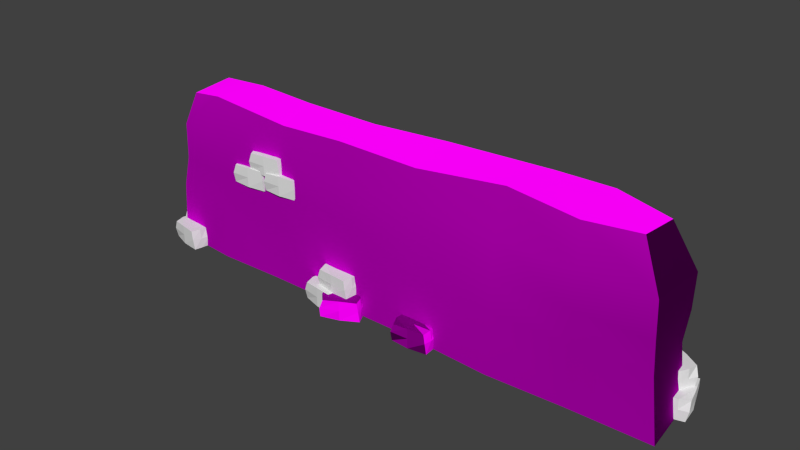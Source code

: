 # Source: obstacles_passive_wall_small_1.blend  (saved by Blender 2.70.0; exported with 4.5.12 LTS)
import bpy
from mathutils import Matrix  # noqa: F401  (used for matrix-valued properties, if any)

bpy.ops.wm.read_factory_settings(use_empty=True)
scene = bpy.context.scene
scene.name = 'Scene'

# ---- collections
col_collection_1 = bpy.data.collections.new('Collection 1'); scene.collection.children.link(col_collection_1)

# ---- images (referenced by path relative to the original .blend; pixels are not part of the script)
import os
ASSET_DIR = os.environ.get("B2B_ASSET_DIR", "")  # directory of the original .blend (textures are referenced by path, not embedded)
HERE = os.path.dirname(os.path.abspath(__file__))  # packed textures are extracted next to this script under _unpacked/

def load_image(name, relpath, width, height, colorspace="sRGB"):
    """Load a texture the original file referenced (path relative to the .blend, or extracted next to this script)."""
    p = next((c for c in (os.path.join(HERE, relpath), os.path.join(ASSET_DIR, relpath)) if relpath and os.path.exists(c)), "")
    if p:
        img = bpy.data.images.load(p, check_existing=True)
        img.name = name
    else:  # same state as the original file: an image datablock whose file is absent (Cycles renders it pink)
        img = bpy.data.images.new(name, width, height)
        img.source = "FILE"
        img.filepath = "//" + (relpath or name)
    img.colorspace_settings.name = colorspace
    return img
img_wall_small_1_normal_png = load_image('wall_small_1_normal.png', 'Texturen/wall_small_1_normal.png', 1024, 1024, 'sRGB')
img_wall_small_1_diffuse_png = load_image('wall_small_1_diffuse.png', 'Texturen/wall_small_1_diffuse.png', 1024, 1024, 'sRGB')

# ---- materials (node trees are filled in below, after node groups)
mat_wall = bpy.data.materials.new('wall')
mat_wall.alpha_threshold = 0.0
mat_wall.roughness = 0.5
mat_wall.line_color = (0.0, 0.0, 0.0, 1.0)

# ---- material node trees
mat_wall.use_nodes = True; mat_wall.node_tree.nodes.clear()
_N = mat_wall.node_tree.nodes; _L = mat_wall.node_tree.links
n0 = _N.new('ShaderNodeTexImage'); n0.name = 'Image Texture.001'; n0.location = (-283, 129)
n0.width = 140
n0.image = img_wall_small_1_normal_png
n1 = _N.new('ShaderNodeTexCoord'); n1.name = 'Texture Coordinate'; n1.location = (-547, 282)
n2 = _N.new('ShaderNodeNormalMap'); n2.name = 'Normal Map'; n2.location = (-78, 98)
n3 = _N.new('ShaderNodeTexImage'); n3.name = 'Image Texture'; n3.location = (-296, 393)
n3.width = 140
n3.image = img_wall_small_1_diffuse_png
n4 = _N.new('ShaderNodeBsdfDiffuse'); n4.name = 'Diffuse BSDF'; n4.location = (219, 282)
n5 = _N.new('ShaderNodeOutputMaterial'); n5.name = 'Material Output'; n5.location = (452, 193)
n6 = _N.new('ShaderNodeDisplacement'); n6.name = 'Displacement'; n6.location = (0, 0)
n6.inputs[1].default_value = 0.0
n6.inputs[2].default_value = 0.1
_L.new(n4.outputs[0], n5.inputs[0])
_L.new(n1.outputs[2], n3.inputs[0])
_L.new(n1.outputs[2], n0.inputs[0])
_L.new(n0.outputs[0], n2.inputs[1])
_L.new(n3.outputs[0], n4.inputs[0])
_L.new(n2.outputs[0], n4.inputs[2])
_L.new(n2.outputs[0], n6.inputs[0])
_L.new(n6.outputs[0], n5.inputs[2])
n5.is_active_output = True

# ---- world
world_world = bpy.data.worlds.new('World'); scene.world = world_world
world_world.color = (0.05088, 0.05088, 0.05088)
world_world.use_sun_shadow = False
world_world.sun_shadow_jitter_overblur = 0.0
world_world.cycles.sampling_method = 'MANUAL'
world_world.cycles.sample_map_resolution = 256

# ---- meshes
me_cube_021 = bpy.data.meshes.new('Cube.021')
me_cube_021.from_pydata([(-1.002, -0.7461, -1.003), (-1.001, 0.9979, -1.001), (0.9615, 0.8949, -1.023), (0.9878, -0.8731, -1.015), (-0.8269, -0.9693, 0.8835), (-0.9648, 1.013, 0.9394), (0.8741, 0.7763, 0.9373), (0.8645, -0.9916, 0.9779), (-0.9974, -0.005449, 0.9866), (-0.9969, 0.9981, -0.009708), (-1.002, 0.03698, -1.002), (-1.003, -0.9745, -0.004292), (-0.008663, 0.9778, 0.9884), (0.9873, 0.9652, -0.01558), (-0.005536, 0.9858, -1.007), (0.9154, -0.03642, 0.9778), (0.9391, -0.9882, 0.07156), (0.9884, -0.01048, -1.015), (-0.01246, -1.032, 0.9834), (-0.008412, -1.022, -1.011), (-1.003, -0.007106, -0.003705), (-0.007798, 0.9801, -0.0104), (0.979, -0.03632, -0.01709), (-0.01134, -1.029, -0.01512), (-0.007621, -0.01949, -1.01), (-0.01142, -0.0292, 0.9848)], [], [(20, 9, 1, 10), (21, 13, 2, 14), (22, 16, 3, 17), (23, 11, 0, 19), (24, 14, 2, 17), (25, 12, 5, 8), (11, 20, 10, 0), (4, 8, 20, 11), (8, 5, 9, 20), (9, 21, 14, 1), (5, 12, 21, 9), (12, 6, 13, 21), (13, 22, 17, 2), (6, 15, 22, 13), (15, 7, 16, 22), (16, 23, 19, 3), (7, 18, 23, 16), (18, 4, 11, 23), (19, 24, 17, 3), (0, 10, 24, 19), (10, 1, 14, 24), (18, 25, 8, 4), (7, 15, 25, 18), (15, 6, 12, 25)])
_uv = me_cube_021.uv_layers.new(name='UVMap')
_uv.uv.foreach_set('vector', [0.3344, 0.3344, 0.6656, 0.3344, 0.6656, 0.6656, 0.3344, 0.6656, 0.3344, 0.3344, 0.6656, 0.3344, 0.6656, 0.6656, 0.3344, 0.6656, 0.3344, 0.3344, 0.6656, 0.3344, 0.6656, 0.6656, 0.3344, 0.6656, 0.3344, 0.3344, 0.6656, 0.3344, 0.6656, 0.6656, 0.3344, 0.6656, 0.3344, 0.3344, 0.6656, 0.3344, 0.6656, 0.6656, 0.3344, 0.6656, 0.3344, 0.3344, 0.6656, 0.3344, 0.6656, 0.6656, 0.3344, 0.6656, 0.3344, 0.3344, 0.6656, 0.3344, 0.6656, 0.6656, 0.3344, 0.6656, 0.3344, 0.3344, 0.6656, 0.3344, 0.6656, 0.6656, 0.3344, 0.6656, 0.3344, 0.3344, 0.6656, 0.3344, 0.6656, 0.6656, 0.3344, 0.6656, 0.3344, 0.3344, 0.6656, 0.3344, 0.6656, 0.6656, 0.3344, 0.6656, 0.3344, 0.3344, 0.6656, 0.3344, 0.6656, 0.6656, 0.3344, 0.6656, 0.3344, 0.3344, 0.6656, 0.3344, 0.6656, 0.6656, 0.3344, 0.6656, 0.3344, 0.3344, 0.6656, 0.3344, 0.6656, 0.6656, 0.3344, 0.6656, 0.3344, 0.3344, 0.6656, 0.3344, 0.6656, 0.6656, 0.3344, 0.6656, 0.3344, 0.3344, 0.6656, 0.3344, 0.6656, 0.6656, 0.3344, 0.6656, 0.3344, 0.3344, 0.6656, 0.3344, 0.6656, 0.6656, 0.3344, 0.6656, 0.3344, 0.3344, 0.6656, 0.3344, 0.6656, 0.6656, 0.3344, 0.6656, 0.3344, 0.3344, 0.6656, 0.3344, 0.6656, 0.6656, 0.3344, 0.6656, 0.3344, 0.3344, 0.6656, 0.3344, 0.6656, 0.6656, 0.3344, 0.6656, 0.3344, 0.3344, 0.6656, 0.3344, 0.6656, 0.6656, 0.3344, 0.6656, 0.3344, 0.3344, 0.6656, 0.3344, 0.6656, 0.6656, 0.3344, 0.6656, 0.3344, 0.3344, 0.6656, 0.3344, 0.6656, 0.6656, 0.3344, 0.6656, 0.3344, 0.3344, 0.6656, 0.3344, 0.6656, 0.6656, 0.3344, 0.6656, 0.3344, 0.3344, 0.6656, 0.3344, 0.6656, 0.6656, 0.3344, 0.6656])
me_cube_021.use_remesh_preserve_volume = False
me_cube_021.use_remesh_preserve_attributes = False
me_cube_021.use_mirror_vertex_groups = False
me_cube_021.update()
me_cube_020 = bpy.data.meshes.new('Cube.020')
me_cube_020.from_pydata([(-1.002, -0.7461, -1.003), (-1.001, 0.9979, -1.001), (0.9615, 0.8949, -1.023), (0.9878, -0.8731, -1.015), (-0.8269, -0.9693, 0.8835), (-0.9648, 1.013, 0.9394), (0.8741, 0.7763, 0.9373), (0.8645, -0.9916, 0.9779), (-0.9974, -0.005449, 0.9866), (-0.9969, 0.9981, -0.009708), (-1.002, 0.03698, -1.002), (-1.003, -0.9745, -0.004292), (-0.008663, 0.9778, 0.9884), (0.9873, 0.9652, -0.01558), (-0.005536, 0.9858, -1.007), (0.9154, -0.03642, 0.9778), (0.9391, -0.9882, 0.07156), (0.9884, -0.01048, -1.015), (-0.01246, -1.032, 0.9834), (-0.008412, -1.022, -1.011), (-1.003, -0.007106, -0.003705), (-0.007798, 0.9801, -0.0104), (0.979, -0.03632, -0.01709), (-0.01134, -1.029, -0.01512), (-0.007621, -0.01949, -1.01), (-0.01142, -0.0292, 0.9848)], [], [(20, 9, 1, 10), (21, 13, 2, 14), (22, 16, 3, 17), (23, 11, 0, 19), (24, 14, 2, 17), (25, 12, 5, 8), (11, 20, 10, 0), (4, 8, 20, 11), (8, 5, 9, 20), (9, 21, 14, 1), (5, 12, 21, 9), (12, 6, 13, 21), (13, 22, 17, 2), (6, 15, 22, 13), (15, 7, 16, 22), (16, 23, 19, 3), (7, 18, 23, 16), (18, 4, 11, 23), (19, 24, 17, 3), (0, 10, 24, 19), (10, 1, 14, 24), (18, 25, 8, 4), (7, 15, 25, 18), (15, 6, 12, 25)])
_uv = me_cube_020.uv_layers.new(name='UVMap')
_uv.uv.foreach_set('vector', [0.3344, 0.3344, 0.6656, 0.3344, 0.6656, 0.6656, 0.3344, 0.6656, 0.3344, 0.3344, 0.6656, 0.3344, 0.6656, 0.6656, 0.3344, 0.6656, 0.3344, 0.3344, 0.6656, 0.3344, 0.6656, 0.6656, 0.3344, 0.6656, 0.3344, 0.3344, 0.6656, 0.3344, 0.6656, 0.6656, 0.3344, 0.6656, 0.3344, 0.3344, 0.6656, 0.3344, 0.6656, 0.6656, 0.3344, 0.6656, 0.3344, 0.3344, 0.6656, 0.3344, 0.6656, 0.6656, 0.3344, 0.6656, 0.3344, 0.3344, 0.6656, 0.3344, 0.6656, 0.6656, 0.3344, 0.6656, 0.3344, 0.3344, 0.6656, 0.3344, 0.6656, 0.6656, 0.3344, 0.6656, 0.3344, 0.3344, 0.6656, 0.3344, 0.6656, 0.6656, 0.3344, 0.6656, 0.3344, 0.3344, 0.6656, 0.3344, 0.6656, 0.6656, 0.3344, 0.6656, 0.3344, 0.3344, 0.6656, 0.3344, 0.6656, 0.6656, 0.3344, 0.6656, 0.3344, 0.3344, 0.6656, 0.3344, 0.6656, 0.6656, 0.3344, 0.6656, 0.3344, 0.3344, 0.6656, 0.3344, 0.6656, 0.6656, 0.3344, 0.6656, 0.3344, 0.3344, 0.6656, 0.3344, 0.6656, 0.6656, 0.3344, 0.6656, 0.3344, 0.3344, 0.6656, 0.3344, 0.6656, 0.6656, 0.3344, 0.6656, 0.3344, 0.3344, 0.6656, 0.3344, 0.6656, 0.6656, 0.3344, 0.6656, 0.3344, 0.3344, 0.6656, 0.3344, 0.6656, 0.6656, 0.3344, 0.6656, 0.3344, 0.3344, 0.6656, 0.3344, 0.6656, 0.6656, 0.3344, 0.6656, 0.3344, 0.3344, 0.6656, 0.3344, 0.6656, 0.6656, 0.3344, 0.6656, 0.3344, 0.3344, 0.6656, 0.3344, 0.6656, 0.6656, 0.3344, 0.6656, 0.3344, 0.3344, 0.6656, 0.3344, 0.6656, 0.6656, 0.3344, 0.6656, 0.3344, 0.3344, 0.6656, 0.3344, 0.6656, 0.6656, 0.3344, 0.6656, 0.3344, 0.3344, 0.6656, 0.3344, 0.6656, 0.6656, 0.3344, 0.6656, 0.3344, 0.3344, 0.6656, 0.3344, 0.6656, 0.6656, 0.3344, 0.6656])
me_cube_020.use_remesh_preserve_volume = False
me_cube_020.use_remesh_preserve_attributes = False
me_cube_020.use_mirror_vertex_groups = False
me_cube_020.update()
me_cube_019 = bpy.data.meshes.new('Cube.019')
me_cube_019.from_pydata([(-1.002, -0.7461, -1.003), (-1.001, 0.9979, -1.001), (0.9615, 0.8949, -1.023), (0.9878, -0.8731, -1.015), (-0.8269, -0.9693, 0.8835), (-0.9648, 1.013, 0.9394), (0.8741, 0.7763, 0.9373), (0.8645, -0.9916, 0.9779), (-0.9974, -0.005449, 0.9866), (-0.9969, 0.9981, -0.009708), (-1.002, 0.03698, -1.002), (-1.003, -0.9745, -0.004292), (-0.008663, 0.9778, 0.9884), (0.9873, 0.9652, -0.01558), (-0.005536, 0.9858, -1.007), (0.9154, -0.03642, 0.9778), (0.9391, -0.9882, 0.07156), (0.9884, -0.01048, -1.015), (-0.01246, -1.032, 0.9834), (-0.008412, -1.022, -1.011), (-1.003, -0.007106, -0.003705), (-0.007798, 0.9801, -0.0104), (0.979, -0.03632, -0.01709), (-0.01134, -1.029, -0.01512), (-0.007621, -0.01949, -1.01), (-0.01142, -0.0292, 0.9848)], [], [(20, 9, 1, 10), (21, 13, 2, 14), (22, 16, 3, 17), (23, 11, 0, 19), (24, 14, 2, 17), (25, 12, 5, 8), (11, 20, 10, 0), (4, 8, 20, 11), (8, 5, 9, 20), (9, 21, 14, 1), (5, 12, 21, 9), (12, 6, 13, 21), (13, 22, 17, 2), (6, 15, 22, 13), (15, 7, 16, 22), (16, 23, 19, 3), (7, 18, 23, 16), (18, 4, 11, 23), (19, 24, 17, 3), (0, 10, 24, 19), (10, 1, 14, 24), (18, 25, 8, 4), (7, 15, 25, 18), (15, 6, 12, 25)])
_uv = me_cube_019.uv_layers.new(name='UVMap')
_uv.uv.foreach_set('vector', [0.3344, 0.3344, 0.6656, 0.3344, 0.6656, 0.6656, 0.3344, 0.6656, 0.3344, 0.3344, 0.6656, 0.3344, 0.6656, 0.6656, 0.3344, 0.6656, 0.3344, 0.3344, 0.6656, 0.3344, 0.6656, 0.6656, 0.3344, 0.6656, 0.3344, 0.3344, 0.6656, 0.3344, 0.6656, 0.6656, 0.3344, 0.6656, 0.3344, 0.3344, 0.6656, 0.3344, 0.6656, 0.6656, 0.3344, 0.6656, 0.3344, 0.3344, 0.6656, 0.3344, 0.6656, 0.6656, 0.3344, 0.6656, 0.3344, 0.3344, 0.6656, 0.3344, 0.6656, 0.6656, 0.3344, 0.6656, 0.3344, 0.3344, 0.6656, 0.3344, 0.6656, 0.6656, 0.3344, 0.6656, 0.3344, 0.3344, 0.6656, 0.3344, 0.6656, 0.6656, 0.3344, 0.6656, 0.3344, 0.3344, 0.6656, 0.3344, 0.6656, 0.6656, 0.3344, 0.6656, 0.3344, 0.3344, 0.6656, 0.3344, 0.6656, 0.6656, 0.3344, 0.6656, 0.3344, 0.3344, 0.6656, 0.3344, 0.6656, 0.6656, 0.3344, 0.6656, 0.3344, 0.3344, 0.6656, 0.3344, 0.6656, 0.6656, 0.3344, 0.6656, 0.3344, 0.3344, 0.6656, 0.3344, 0.6656, 0.6656, 0.3344, 0.6656, 0.3344, 0.3344, 0.6656, 0.3344, 0.6656, 0.6656, 0.3344, 0.6656, 0.3344, 0.3344, 0.6656, 0.3344, 0.6656, 0.6656, 0.3344, 0.6656, 0.3344, 0.3344, 0.6656, 0.3344, 0.6656, 0.6656, 0.3344, 0.6656, 0.3344, 0.3344, 0.6656, 0.3344, 0.6656, 0.6656, 0.3344, 0.6656, 0.3344, 0.3344, 0.6656, 0.3344, 0.6656, 0.6656, 0.3344, 0.6656, 0.3344, 0.3344, 0.6656, 0.3344, 0.6656, 0.6656, 0.3344, 0.6656, 0.3344, 0.3344, 0.6656, 0.3344, 0.6656, 0.6656, 0.3344, 0.6656, 0.3344, 0.3344, 0.6656, 0.3344, 0.6656, 0.6656, 0.3344, 0.6656, 0.3344, 0.3344, 0.6656, 0.3344, 0.6656, 0.6656, 0.3344, 0.6656, 0.3344, 0.3344, 0.6656, 0.3344, 0.6656, 0.6656, 0.3344, 0.6656])
me_cube_019.use_remesh_preserve_volume = False
me_cube_019.use_remesh_preserve_attributes = False
me_cube_019.use_mirror_vertex_groups = False
me_cube_019.update()
me_cube_018 = bpy.data.meshes.new('Cube.018')
me_cube_018.from_pydata([(-1.002, -0.7461, -1.003), (-1.001, 0.9979, -1.001), (0.9615, 0.8949, -1.023), (0.9878, -0.8731, -1.015), (-0.8269, -0.9693, 0.8835), (-0.9648, 1.013, 0.9394), (0.8741, 0.7763, 0.9373), (0.8645, -0.9916, 0.9779), (-0.9974, -0.005449, 0.9866), (-0.9969, 0.9981, -0.009708), (-1.002, 0.03698, -1.002), (-1.003, -0.9745, -0.004292), (-0.008663, 0.9778, 0.9884), (0.9873, 0.9652, -0.01558), (-0.005536, 0.9858, -1.007), (0.9154, -0.03642, 0.9778), (0.9391, -0.9882, 0.07156), (0.9884, -0.01048, -1.015), (-0.01246, -1.032, 0.9834), (-0.008412, -1.022, -1.011), (-1.003, -0.007106, -0.003705), (-0.007798, 0.9801, -0.0104), (0.979, -0.03632, -0.01709), (-0.01134, -1.029, -0.01512), (-0.007621, -0.01949, -1.01), (-0.01142, -0.0292, 0.9848)], [], [(20, 9, 1, 10), (21, 13, 2, 14), (22, 16, 3, 17), (23, 11, 0, 19), (24, 14, 2, 17), (25, 12, 5, 8), (11, 20, 10, 0), (4, 8, 20, 11), (8, 5, 9, 20), (9, 21, 14, 1), (5, 12, 21, 9), (12, 6, 13, 21), (13, 22, 17, 2), (6, 15, 22, 13), (15, 7, 16, 22), (16, 23, 19, 3), (7, 18, 23, 16), (18, 4, 11, 23), (19, 24, 17, 3), (0, 10, 24, 19), (10, 1, 14, 24), (18, 25, 8, 4), (7, 15, 25, 18), (15, 6, 12, 25)])
_uv = me_cube_018.uv_layers.new(name='UVMap')
_uv.uv.foreach_set('vector', [0.3344, 0.3344, 0.6656, 0.3344, 0.6656, 0.6656, 0.3344, 0.6656, 0.3344, 0.3344, 0.6656, 0.3344, 0.6656, 0.6656, 0.3344, 0.6656, 0.3344, 0.3344, 0.6656, 0.3344, 0.6656, 0.6656, 0.3344, 0.6656, 0.3344, 0.3344, 0.6656, 0.3344, 0.6656, 0.6656, 0.3344, 0.6656, 0.3344, 0.3344, 0.6656, 0.3344, 0.6656, 0.6656, 0.3344, 0.6656, 0.3344, 0.3344, 0.6656, 0.3344, 0.6656, 0.6656, 0.3344, 0.6656, 0.3344, 0.3344, 0.6656, 0.3344, 0.6656, 0.6656, 0.3344, 0.6656, 0.3344, 0.3344, 0.6656, 0.3344, 0.6656, 0.6656, 0.3344, 0.6656, 0.3344, 0.3344, 0.6656, 0.3344, 0.6656, 0.6656, 0.3344, 0.6656, 0.3344, 0.3344, 0.6656, 0.3344, 0.6656, 0.6656, 0.3344, 0.6656, 0.3344, 0.3344, 0.6656, 0.3344, 0.6656, 0.6656, 0.3344, 0.6656, 0.3344, 0.3344, 0.6656, 0.3344, 0.6656, 0.6656, 0.3344, 0.6656, 0.3344, 0.3344, 0.6656, 0.3344, 0.6656, 0.6656, 0.3344, 0.6656, 0.3344, 0.3344, 0.6656, 0.3344, 0.6656, 0.6656, 0.3344, 0.6656, 0.3344, 0.3344, 0.6656, 0.3344, 0.6656, 0.6656, 0.3344, 0.6656, 0.3344, 0.3344, 0.6656, 0.3344, 0.6656, 0.6656, 0.3344, 0.6656, 0.3344, 0.3344, 0.6656, 0.3344, 0.6656, 0.6656, 0.3344, 0.6656, 0.3344, 0.3344, 0.6656, 0.3344, 0.6656, 0.6656, 0.3344, 0.6656, 0.3344, 0.3344, 0.6656, 0.3344, 0.6656, 0.6656, 0.3344, 0.6656, 0.3344, 0.3344, 0.6656, 0.3344, 0.6656, 0.6656, 0.3344, 0.6656, 0.3344, 0.3344, 0.6656, 0.3344, 0.6656, 0.6656, 0.3344, 0.6656, 0.3344, 0.3344, 0.6656, 0.3344, 0.6656, 0.6656, 0.3344, 0.6656, 0.3344, 0.3344, 0.6656, 0.3344, 0.6656, 0.6656, 0.3344, 0.6656, 0.3344, 0.3344, 0.6656, 0.3344, 0.6656, 0.6656, 0.3344, 0.6656])
me_cube_018.use_remesh_preserve_volume = False
me_cube_018.use_remesh_preserve_attributes = False
me_cube_018.use_mirror_vertex_groups = False
me_cube_018.update()
me_cube_017 = bpy.data.meshes.new('Cube.017')
me_cube_017.from_pydata([(-1.002, -0.7461, -1.003), (-1.001, 0.9979, -1.001), (0.9615, 0.8949, -1.023), (0.9878, -0.8731, -1.015), (-0.8269, -0.9693, 0.8835), (-0.9648, 1.013, 0.9394), (0.8741, 0.7763, 0.9373), (0.8645, -0.9916, 0.9779), (-0.9974, -0.005449, 0.9866), (-0.9969, 0.9981, -0.009708), (-1.002, 0.03698, -1.002), (-1.003, -0.9745, -0.004292), (-0.008663, 0.9778, 0.9884), (0.9873, 0.9652, -0.01558), (-0.005536, 0.9858, -1.007), (0.9154, -0.03642, 0.9778), (0.9391, -0.9882, 0.07156), (0.9884, -0.01048, -1.015), (-0.01246, -1.032, 0.9834), (-0.008412, -1.022, -1.011), (-1.003, -0.007106, -0.003705), (-0.007798, 0.9801, -0.0104), (0.979, -0.03632, -0.01709), (-0.01134, -1.029, -0.01512), (-0.007621, -0.01949, -1.01), (-0.01142, -0.0292, 0.9848)], [], [(20, 9, 1, 10), (21, 13, 2, 14), (22, 16, 3, 17), (23, 11, 0, 19), (24, 14, 2, 17), (25, 12, 5, 8), (11, 20, 10, 0), (4, 8, 20, 11), (8, 5, 9, 20), (9, 21, 14, 1), (5, 12, 21, 9), (12, 6, 13, 21), (13, 22, 17, 2), (6, 15, 22, 13), (15, 7, 16, 22), (16, 23, 19, 3), (7, 18, 23, 16), (18, 4, 11, 23), (19, 24, 17, 3), (0, 10, 24, 19), (10, 1, 14, 24), (18, 25, 8, 4), (7, 15, 25, 18), (15, 6, 12, 25)])
_uv = me_cube_017.uv_layers.new(name='UVMap')
_uv.uv.foreach_set('vector', [0.3344, 0.3344, 0.6656, 0.3344, 0.6656, 0.6656, 0.3344, 0.6656, 0.3344, 0.3344, 0.6656, 0.3344, 0.6656, 0.6656, 0.3344, 0.6656, 0.3344, 0.3344, 0.6656, 0.3344, 0.6656, 0.6656, 0.3344, 0.6656, 0.3344, 0.3344, 0.6656, 0.3344, 0.6656, 0.6656, 0.3344, 0.6656, 0.3344, 0.3344, 0.6656, 0.3344, 0.6656, 0.6656, 0.3344, 0.6656, 0.3344, 0.3344, 0.6656, 0.3344, 0.6656, 0.6656, 0.3344, 0.6656, 0.3344, 0.3344, 0.6656, 0.3344, 0.6656, 0.6656, 0.3344, 0.6656, 0.3344, 0.3344, 0.6656, 0.3344, 0.6656, 0.6656, 0.3344, 0.6656, 0.3344, 0.3344, 0.6656, 0.3344, 0.6656, 0.6656, 0.3344, 0.6656, 0.3344, 0.3344, 0.6656, 0.3344, 0.6656, 0.6656, 0.3344, 0.6656, 0.3344, 0.3344, 0.6656, 0.3344, 0.6656, 0.6656, 0.3344, 0.6656, 0.3344, 0.3344, 0.6656, 0.3344, 0.6656, 0.6656, 0.3344, 0.6656, 0.3344, 0.3344, 0.6656, 0.3344, 0.6656, 0.6656, 0.3344, 0.6656, 0.3344, 0.3344, 0.6656, 0.3344, 0.6656, 0.6656, 0.3344, 0.6656, 0.3344, 0.3344, 0.6656, 0.3344, 0.6656, 0.6656, 0.3344, 0.6656, 0.3344, 0.3344, 0.6656, 0.3344, 0.6656, 0.6656, 0.3344, 0.6656, 0.3344, 0.3344, 0.6656, 0.3344, 0.6656, 0.6656, 0.3344, 0.6656, 0.3344, 0.3344, 0.6656, 0.3344, 0.6656, 0.6656, 0.3344, 0.6656, 0.3344, 0.3344, 0.6656, 0.3344, 0.6656, 0.6656, 0.3344, 0.6656, 0.3344, 0.3344, 0.6656, 0.3344, 0.6656, 0.6656, 0.3344, 0.6656, 0.3344, 0.3344, 0.6656, 0.3344, 0.6656, 0.6656, 0.3344, 0.6656, 0.3344, 0.3344, 0.6656, 0.3344, 0.6656, 0.6656, 0.3344, 0.6656, 0.3344, 0.3344, 0.6656, 0.3344, 0.6656, 0.6656, 0.3344, 0.6656, 0.3344, 0.3344, 0.6656, 0.3344, 0.6656, 0.6656, 0.3344, 0.6656])
me_cube_017.use_remesh_preserve_volume = False
me_cube_017.use_remesh_preserve_attributes = False
me_cube_017.use_mirror_vertex_groups = False
me_cube_017.update()
me_cube_016 = bpy.data.meshes.new('Cube.016')
me_cube_016.from_pydata([(-1.002, -0.7461, -1.003), (-1.001, 0.9979, -1.001), (0.9615, 0.8949, -1.023), (0.9878, -0.8731, -1.015), (-0.8269, -0.9693, 0.8835), (-0.9648, 1.013, 0.9394), (0.8741, 0.7763, 0.9373), (0.8645, -0.9916, 0.9779), (-0.9974, -0.005449, 0.9866), (-0.9969, 0.9981, -0.009708), (-1.002, 0.03698, -1.002), (-1.003, -0.9745, -0.004292), (-0.008663, 0.9778, 0.9884), (0.9873, 0.9652, -0.01558), (-0.005536, 0.9858, -1.007), (0.9154, -0.03642, 0.9778), (0.9391, -0.9882, 0.07156), (0.9884, -0.01048, -1.015), (-0.01246, -1.032, 0.9834), (-0.008412, -1.022, -1.011), (-1.003, -0.007106, -0.003705), (-0.007798, 0.9801, -0.0104), (0.979, -0.03632, -0.01709), (-0.01134, -1.029, -0.01512), (-0.007621, -0.01949, -1.01), (-0.01142, -0.0292, 0.9848)], [], [(20, 9, 1, 10), (21, 13, 2, 14), (22, 16, 3, 17), (23, 11, 0, 19), (24, 14, 2, 17), (25, 12, 5, 8), (11, 20, 10, 0), (4, 8, 20, 11), (8, 5, 9, 20), (9, 21, 14, 1), (5, 12, 21, 9), (12, 6, 13, 21), (13, 22, 17, 2), (6, 15, 22, 13), (15, 7, 16, 22), (16, 23, 19, 3), (7, 18, 23, 16), (18, 4, 11, 23), (19, 24, 17, 3), (0, 10, 24, 19), (10, 1, 14, 24), (18, 25, 8, 4), (7, 15, 25, 18), (15, 6, 12, 25)])
_uv = me_cube_016.uv_layers.new(name='UVMap')
_uv.uv.foreach_set('vector', [0.3344, 0.3344, 0.6656, 0.3344, 0.6656, 0.6656, 0.3344, 0.6656, 0.3344, 0.3344, 0.6656, 0.3344, 0.6656, 0.6656, 0.3344, 0.6656, 0.3344, 0.3344, 0.6656, 0.3344, 0.6656, 0.6656, 0.3344, 0.6656, 0.3344, 0.3344, 0.6656, 0.3344, 0.6656, 0.6656, 0.3344, 0.6656, 0.3344, 0.3344, 0.6656, 0.3344, 0.6656, 0.6656, 0.3344, 0.6656, 0.3344, 0.3344, 0.6656, 0.3344, 0.6656, 0.6656, 0.3344, 0.6656, 0.3344, 0.3344, 0.6656, 0.3344, 0.6656, 0.6656, 0.3344, 0.6656, 0.3344, 0.3344, 0.6656, 0.3344, 0.6656, 0.6656, 0.3344, 0.6656, 0.3344, 0.3344, 0.6656, 0.3344, 0.6656, 0.6656, 0.3344, 0.6656, 0.3344, 0.3344, 0.6656, 0.3344, 0.6656, 0.6656, 0.3344, 0.6656, 0.3344, 0.3344, 0.6656, 0.3344, 0.6656, 0.6656, 0.3344, 0.6656, 0.3344, 0.3344, 0.6656, 0.3344, 0.6656, 0.6656, 0.3344, 0.6656, 0.3344, 0.3344, 0.6656, 0.3344, 0.6656, 0.6656, 0.3344, 0.6656, 0.3344, 0.3344, 0.6656, 0.3344, 0.6656, 0.6656, 0.3344, 0.6656, 0.3344, 0.3344, 0.6656, 0.3344, 0.6656, 0.6656, 0.3344, 0.6656, 0.3344, 0.3344, 0.6656, 0.3344, 0.6656, 0.6656, 0.3344, 0.6656, 0.3344, 0.3344, 0.6656, 0.3344, 0.6656, 0.6656, 0.3344, 0.6656, 0.3344, 0.3344, 0.6656, 0.3344, 0.6656, 0.6656, 0.3344, 0.6656, 0.3344, 0.3344, 0.6656, 0.3344, 0.6656, 0.6656, 0.3344, 0.6656, 0.3344, 0.3344, 0.6656, 0.3344, 0.6656, 0.6656, 0.3344, 0.6656, 0.3344, 0.3344, 0.6656, 0.3344, 0.6656, 0.6656, 0.3344, 0.6656, 0.3344, 0.3344, 0.6656, 0.3344, 0.6656, 0.6656, 0.3344, 0.6656, 0.3344, 0.3344, 0.6656, 0.3344, 0.6656, 0.6656, 0.3344, 0.6656, 0.3344, 0.3344, 0.6656, 0.3344, 0.6656, 0.6656, 0.3344, 0.6656])
me_cube_016.use_remesh_preserve_volume = False
me_cube_016.use_remesh_preserve_attributes = False
me_cube_016.use_mirror_vertex_groups = False
me_cube_016.update()
me_cube_015 = bpy.data.meshes.new('Cube.015')
me_cube_015.from_pydata([(-1.002, -0.7461, -1.003), (-1.001, 0.9979, -1.001), (0.9615, 0.8949, -1.023), (0.9878, -0.8731, -1.015), (-0.8269, -0.9693, 0.8835), (-0.9648, 1.013, 0.9394), (0.8741, 0.7763, 0.9373), (0.8645, -0.9916, 0.9779), (-0.9974, -0.005449, 0.9866), (-0.9969, 0.9981, -0.009708), (-1.002, 0.03698, -1.002), (-1.003, -0.9745, -0.004292), (-0.008663, 0.9778, 0.9884), (0.9873, 0.9652, -0.01558), (-0.005536, 0.9858, -1.007), (0.9154, -0.03642, 0.9778), (0.9391, -0.9882, 0.07156), (0.9884, -0.01048, -1.015), (-0.01246, -1.032, 0.9834), (-0.008412, -1.022, -1.011), (-1.003, -0.007106, -0.003705), (-0.007798, 0.9801, -0.0104), (0.979, -0.03632, -0.01709), (-0.01134, -1.029, -0.01512), (-0.007621, -0.01949, -1.01), (-0.01142, -0.0292, 0.9848)], [], [(20, 9, 1, 10), (21, 13, 2, 14), (22, 16, 3, 17), (23, 11, 0, 19), (24, 14, 2, 17), (25, 12, 5, 8), (11, 20, 10, 0), (4, 8, 20, 11), (8, 5, 9, 20), (9, 21, 14, 1), (5, 12, 21, 9), (12, 6, 13, 21), (13, 22, 17, 2), (6, 15, 22, 13), (15, 7, 16, 22), (16, 23, 19, 3), (7, 18, 23, 16), (18, 4, 11, 23), (19, 24, 17, 3), (0, 10, 24, 19), (10, 1, 14, 24), (18, 25, 8, 4), (7, 15, 25, 18), (15, 6, 12, 25)])
_uv = me_cube_015.uv_layers.new(name='UVMap')
_uv.uv.foreach_set('vector', [0.3344, 0.3344, 0.6656, 0.3344, 0.6656, 0.6656, 0.3344, 0.6656, 0.3344, 0.3344, 0.6656, 0.3344, 0.6656, 0.6656, 0.3344, 0.6656, 0.3344, 0.3344, 0.6656, 0.3344, 0.6656, 0.6656, 0.3344, 0.6656, 0.3344, 0.3344, 0.6656, 0.3344, 0.6656, 0.6656, 0.3344, 0.6656, 0.3344, 0.3344, 0.6656, 0.3344, 0.6656, 0.6656, 0.3344, 0.6656, 0.3344, 0.3344, 0.6656, 0.3344, 0.6656, 0.6656, 0.3344, 0.6656, 0.3344, 0.3344, 0.6656, 0.3344, 0.6656, 0.6656, 0.3344, 0.6656, 0.3344, 0.3344, 0.6656, 0.3344, 0.6656, 0.6656, 0.3344, 0.6656, 0.3344, 0.3344, 0.6656, 0.3344, 0.6656, 0.6656, 0.3344, 0.6656, 0.3344, 0.3344, 0.6656, 0.3344, 0.6656, 0.6656, 0.3344, 0.6656, 0.3344, 0.3344, 0.6656, 0.3344, 0.6656, 0.6656, 0.3344, 0.6656, 0.3344, 0.3344, 0.6656, 0.3344, 0.6656, 0.6656, 0.3344, 0.6656, 0.3344, 0.3344, 0.6656, 0.3344, 0.6656, 0.6656, 0.3344, 0.6656, 0.3344, 0.3344, 0.6656, 0.3344, 0.6656, 0.6656, 0.3344, 0.6656, 0.3344, 0.3344, 0.6656, 0.3344, 0.6656, 0.6656, 0.3344, 0.6656, 0.3344, 0.3344, 0.6656, 0.3344, 0.6656, 0.6656, 0.3344, 0.6656, 0.3344, 0.3344, 0.6656, 0.3344, 0.6656, 0.6656, 0.3344, 0.6656, 0.3344, 0.3344, 0.6656, 0.3344, 0.6656, 0.6656, 0.3344, 0.6656, 0.3344, 0.3344, 0.6656, 0.3344, 0.6656, 0.6656, 0.3344, 0.6656, 0.3344, 0.3344, 0.6656, 0.3344, 0.6656, 0.6656, 0.3344, 0.6656, 0.3344, 0.3344, 0.6656, 0.3344, 0.6656, 0.6656, 0.3344, 0.6656, 0.3344, 0.3344, 0.6656, 0.3344, 0.6656, 0.6656, 0.3344, 0.6656, 0.3344, 0.3344, 0.6656, 0.3344, 0.6656, 0.6656, 0.3344, 0.6656, 0.3344, 0.3344, 0.6656, 0.3344, 0.6656, 0.6656, 0.3344, 0.6656])
me_cube_015.use_remesh_preserve_volume = False
me_cube_015.use_remesh_preserve_attributes = False
me_cube_015.use_mirror_vertex_groups = False
me_cube_015.update()
me_cube_014 = bpy.data.meshes.new('Cube.014')
me_cube_014.from_pydata([(-1.002, -0.7461, -1.003), (-1.001, 0.9979, -1.001), (0.9615, 0.8949, -1.023), (0.9878, -0.8731, -1.015), (-0.8269, -0.9693, 0.8835), (-0.9648, 1.013, 0.9394), (0.8741, 0.7763, 0.9373), (0.8645, -0.9916, 0.9779), (-0.9974, -0.005449, 0.9866), (-0.9969, 0.9981, -0.009708), (-1.002, 0.03698, -1.002), (-1.003, -0.9745, -0.004292), (-0.008663, 0.9778, 0.9884), (0.9873, 0.9652, -0.01558), (-0.005536, 0.9858, -1.007), (0.9154, -0.03642, 0.9778), (0.9391, -0.9882, 0.07156), (0.9884, -0.01048, -1.015), (-0.01246, -1.032, 0.9834), (-0.008412, -1.022, -1.011), (-1.003, -0.007106, -0.003705), (-0.007798, 0.9801, -0.0104), (0.979, -0.03632, -0.01709), (-0.01134, -1.029, -0.01512), (-0.007621, -0.01949, -1.01), (-0.01142, -0.0292, 0.9848)], [], [(20, 9, 1, 10), (21, 13, 2, 14), (22, 16, 3, 17), (23, 11, 0, 19), (24, 14, 2, 17), (25, 12, 5, 8), (11, 20, 10, 0), (4, 8, 20, 11), (8, 5, 9, 20), (9, 21, 14, 1), (5, 12, 21, 9), (12, 6, 13, 21), (13, 22, 17, 2), (6, 15, 22, 13), (15, 7, 16, 22), (16, 23, 19, 3), (7, 18, 23, 16), (18, 4, 11, 23), (19, 24, 17, 3), (0, 10, 24, 19), (10, 1, 14, 24), (18, 25, 8, 4), (7, 15, 25, 18), (15, 6, 12, 25)])
_uv = me_cube_014.uv_layers.new(name='UVMap')
_uv.uv.foreach_set('vector', [0.3344, 0.3344, 0.6656, 0.3344, 0.6656, 0.6656, 0.3344, 0.6656, 0.3344, 0.3344, 0.6656, 0.3344, 0.6656, 0.6656, 0.3344, 0.6656, 0.3344, 0.3344, 0.6656, 0.3344, 0.6656, 0.6656, 0.3344, 0.6656, 0.3344, 0.3344, 0.6656, 0.3344, 0.6656, 0.6656, 0.3344, 0.6656, 0.3344, 0.3344, 0.6656, 0.3344, 0.6656, 0.6656, 0.3344, 0.6656, 0.3344, 0.3344, 0.6656, 0.3344, 0.6656, 0.6656, 0.3344, 0.6656, 0.3344, 0.3344, 0.6656, 0.3344, 0.6656, 0.6656, 0.3344, 0.6656, 0.3344, 0.3344, 0.6656, 0.3344, 0.6656, 0.6656, 0.3344, 0.6656, 0.3344, 0.3344, 0.6656, 0.3344, 0.6656, 0.6656, 0.3344, 0.6656, 0.3344, 0.3344, 0.6656, 0.3344, 0.6656, 0.6656, 0.3344, 0.6656, 0.3344, 0.3344, 0.6656, 0.3344, 0.6656, 0.6656, 0.3344, 0.6656, 0.3344, 0.3344, 0.6656, 0.3344, 0.6656, 0.6656, 0.3344, 0.6656, 0.3344, 0.3344, 0.6656, 0.3344, 0.6656, 0.6656, 0.3344, 0.6656, 0.3344, 0.3344, 0.6656, 0.3344, 0.6656, 0.6656, 0.3344, 0.6656, 0.3344, 0.3344, 0.6656, 0.3344, 0.6656, 0.6656, 0.3344, 0.6656, 0.3344, 0.3344, 0.6656, 0.3344, 0.6656, 0.6656, 0.3344, 0.6656, 0.3344, 0.3344, 0.6656, 0.3344, 0.6656, 0.6656, 0.3344, 0.6656, 0.3344, 0.3344, 0.6656, 0.3344, 0.6656, 0.6656, 0.3344, 0.6656, 0.3344, 0.3344, 0.6656, 0.3344, 0.6656, 0.6656, 0.3344, 0.6656, 0.3344, 0.3344, 0.6656, 0.3344, 0.6656, 0.6656, 0.3344, 0.6656, 0.3344, 0.3344, 0.6656, 0.3344, 0.6656, 0.6656, 0.3344, 0.6656, 0.3344, 0.3344, 0.6656, 0.3344, 0.6656, 0.6656, 0.3344, 0.6656, 0.3344, 0.3344, 0.6656, 0.3344, 0.6656, 0.6656, 0.3344, 0.6656, 0.3344, 0.3344, 0.6656, 0.3344, 0.6656, 0.6656, 0.3344, 0.6656])
me_cube_014.use_remesh_preserve_volume = False
me_cube_014.use_remesh_preserve_attributes = False
me_cube_014.use_mirror_vertex_groups = False
me_cube_014.update()
me_cube_013 = bpy.data.meshes.new('Cube.013')
me_cube_013.from_pydata([(-1.002, -0.7461, -1.003), (-1.001, 0.9979, -1.001), (0.9615, 0.8949, -1.023), (0.9878, -0.8731, -1.015), (-0.8269, -0.9693, 0.8835), (-0.9648, 1.013, 0.9394), (0.8741, 0.7763, 0.9373), (0.8645, -0.9916, 0.9779), (-0.9974, -0.005449, 0.9866), (-0.9969, 0.9981, -0.009708), (-1.002, 0.03698, -1.002), (-1.003, -0.9745, -0.004292), (-0.008663, 0.9778, 0.9884), (0.9873, 0.9652, -0.01558), (-0.005536, 0.9858, -1.007), (0.9154, -0.03642, 0.9778), (0.9391, -0.9882, 0.07156), (0.9884, -0.01048, -1.015), (-0.01246, -1.032, 0.9834), (-0.008412, -1.022, -1.011), (-1.003, -0.007106, -0.003705), (-0.007798, 0.9801, -0.0104), (0.979, -0.03632, -0.01709), (-0.01134, -1.029, -0.01512), (-0.007621, -0.01949, -1.01), (-0.01142, -0.0292, 0.9848)], [], [(20, 9, 1, 10), (21, 13, 2, 14), (22, 16, 3, 17), (23, 11, 0, 19), (24, 14, 2, 17), (25, 12, 5, 8), (11, 20, 10, 0), (4, 8, 20, 11), (8, 5, 9, 20), (9, 21, 14, 1), (5, 12, 21, 9), (12, 6, 13, 21), (13, 22, 17, 2), (6, 15, 22, 13), (15, 7, 16, 22), (16, 23, 19, 3), (7, 18, 23, 16), (18, 4, 11, 23), (19, 24, 17, 3), (0, 10, 24, 19), (10, 1, 14, 24), (18, 25, 8, 4), (7, 15, 25, 18), (15, 6, 12, 25)])
_uv = me_cube_013.uv_layers.new(name='UVMap')
_uv.uv.foreach_set('vector', [0.3344, 0.3344, 0.6656, 0.3344, 0.6656, 0.6656, 0.3344, 0.6656, 0.3344, 0.3344, 0.6656, 0.3344, 0.6656, 0.6656, 0.3344, 0.6656, 0.3344, 0.3344, 0.6656, 0.3344, 0.6656, 0.6656, 0.3344, 0.6656, 0.3344, 0.3344, 0.6656, 0.3344, 0.6656, 0.6656, 0.3344, 0.6656, 0.3344, 0.3344, 0.6656, 0.3344, 0.6656, 0.6656, 0.3344, 0.6656, 0.3344, 0.3344, 0.6656, 0.3344, 0.6656, 0.6656, 0.3344, 0.6656, 0.3344, 0.3344, 0.6656, 0.3344, 0.6656, 0.6656, 0.3344, 0.6656, 0.3344, 0.3344, 0.6656, 0.3344, 0.6656, 0.6656, 0.3344, 0.6656, 0.3344, 0.3344, 0.6656, 0.3344, 0.6656, 0.6656, 0.3344, 0.6656, 0.3344, 0.3344, 0.6656, 0.3344, 0.6656, 0.6656, 0.3344, 0.6656, 0.3344, 0.3344, 0.6656, 0.3344, 0.6656, 0.6656, 0.3344, 0.6656, 0.3344, 0.3344, 0.6656, 0.3344, 0.6656, 0.6656, 0.3344, 0.6656, 0.3344, 0.3344, 0.6656, 0.3344, 0.6656, 0.6656, 0.3344, 0.6656, 0.3344, 0.3344, 0.6656, 0.3344, 0.6656, 0.6656, 0.3344, 0.6656, 0.3344, 0.3344, 0.6656, 0.3344, 0.6656, 0.6656, 0.3344, 0.6656, 0.3344, 0.3344, 0.6656, 0.3344, 0.6656, 0.6656, 0.3344, 0.6656, 0.3344, 0.3344, 0.6656, 0.3344, 0.6656, 0.6656, 0.3344, 0.6656, 0.3344, 0.3344, 0.6656, 0.3344, 0.6656, 0.6656, 0.3344, 0.6656, 0.3344, 0.3344, 0.6656, 0.3344, 0.6656, 0.6656, 0.3344, 0.6656, 0.3344, 0.3344, 0.6656, 0.3344, 0.6656, 0.6656, 0.3344, 0.6656, 0.3344, 0.3344, 0.6656, 0.3344, 0.6656, 0.6656, 0.3344, 0.6656, 0.3344, 0.3344, 0.6656, 0.3344, 0.6656, 0.6656, 0.3344, 0.6656, 0.3344, 0.3344, 0.6656, 0.3344, 0.6656, 0.6656, 0.3344, 0.6656, 0.3344, 0.3344, 0.6656, 0.3344, 0.6656, 0.6656, 0.3344, 0.6656])
me_cube_013.use_remesh_preserve_volume = False
me_cube_013.use_remesh_preserve_attributes = False
me_cube_013.use_mirror_vertex_groups = False
me_cube_013.update()
me_cube_012 = bpy.data.meshes.new('Cube.012')
me_cube_012.from_pydata([(-1.002, -0.7461, -1.003), (-1.001, 0.9979, -1.001), (0.9615, 0.8949, -1.023), (0.9878, -0.8731, -1.015), (-0.8269, -0.9693, 0.8835), (-0.9648, 1.013, 0.9394), (0.8741, 0.7763, 0.9373), (0.8645, -0.9916, 0.9779), (-0.9974, -0.005449, 0.9866), (-0.9969, 0.9981, -0.009708), (-1.002, 0.03698, -1.002), (-1.003, -0.9745, -0.004292), (-0.008663, 0.9778, 0.9884), (0.9873, 0.9652, -0.01558), (-0.005536, 0.9858, -1.007), (0.9154, -0.03642, 0.9778), (0.9391, -0.9882, 0.07156), (0.9884, -0.01048, -1.015), (-0.01246, -1.032, 0.9834), (-0.008412, -1.022, -1.011), (-1.003, -0.007106, -0.003705), (-0.007798, 0.9801, -0.0104), (0.979, -0.03632, -0.01709), (-0.01134, -1.029, -0.01512), (-0.007621, -0.01949, -1.01), (-0.01142, -0.0292, 0.9848)], [], [(20, 9, 1, 10), (21, 13, 2, 14), (22, 16, 3, 17), (23, 11, 0, 19), (24, 14, 2, 17), (25, 12, 5, 8), (11, 20, 10, 0), (4, 8, 20, 11), (8, 5, 9, 20), (9, 21, 14, 1), (5, 12, 21, 9), (12, 6, 13, 21), (13, 22, 17, 2), (6, 15, 22, 13), (15, 7, 16, 22), (16, 23, 19, 3), (7, 18, 23, 16), (18, 4, 11, 23), (19, 24, 17, 3), (0, 10, 24, 19), (10, 1, 14, 24), (18, 25, 8, 4), (7, 15, 25, 18), (15, 6, 12, 25)])
_uv = me_cube_012.uv_layers.new(name='UVMap')
_uv.uv.foreach_set('vector', [0.3344, 0.3344, 0.6656, 0.3344, 0.6656, 0.6656, 0.3344, 0.6656, 0.3344, 0.3344, 0.6656, 0.3344, 0.6656, 0.6656, 0.3344, 0.6656, 0.3344, 0.3344, 0.6656, 0.3344, 0.6656, 0.6656, 0.3344, 0.6656, 0.3344, 0.3344, 0.6656, 0.3344, 0.6656, 0.6656, 0.3344, 0.6656, 0.3344, 0.3344, 0.6656, 0.3344, 0.6656, 0.6656, 0.3344, 0.6656, 0.3344, 0.3344, 0.6656, 0.3344, 0.6656, 0.6656, 0.3344, 0.6656, 0.3344, 0.3344, 0.6656, 0.3344, 0.6656, 0.6656, 0.3344, 0.6656, 0.3344, 0.3344, 0.6656, 0.3344, 0.6656, 0.6656, 0.3344, 0.6656, 0.3344, 0.3344, 0.6656, 0.3344, 0.6656, 0.6656, 0.3344, 0.6656, 0.3344, 0.3344, 0.6656, 0.3344, 0.6656, 0.6656, 0.3344, 0.6656, 0.3344, 0.3344, 0.6656, 0.3344, 0.6656, 0.6656, 0.3344, 0.6656, 0.3344, 0.3344, 0.6656, 0.3344, 0.6656, 0.6656, 0.3344, 0.6656, 0.3344, 0.3344, 0.6656, 0.3344, 0.6656, 0.6656, 0.3344, 0.6656, 0.3344, 0.3344, 0.6656, 0.3344, 0.6656, 0.6656, 0.3344, 0.6656, 0.3344, 0.3344, 0.6656, 0.3344, 0.6656, 0.6656, 0.3344, 0.6656, 0.3344, 0.3344, 0.6656, 0.3344, 0.6656, 0.6656, 0.3344, 0.6656, 0.3344, 0.3344, 0.6656, 0.3344, 0.6656, 0.6656, 0.3344, 0.6656, 0.3344, 0.3344, 0.6656, 0.3344, 0.6656, 0.6656, 0.3344, 0.6656, 0.3344, 0.3344, 0.6656, 0.3344, 0.6656, 0.6656, 0.3344, 0.6656, 0.3344, 0.3344, 0.6656, 0.3344, 0.6656, 0.6656, 0.3344, 0.6656, 0.3344, 0.3344, 0.6656, 0.3344, 0.6656, 0.6656, 0.3344, 0.6656, 0.3344, 0.3344, 0.6656, 0.3344, 0.6656, 0.6656, 0.3344, 0.6656, 0.3344, 0.3344, 0.6656, 0.3344, 0.6656, 0.6656, 0.3344, 0.6656, 0.3344, 0.3344, 0.6656, 0.3344, 0.6656, 0.6656, 0.3344, 0.6656])
me_cube_012.use_remesh_preserve_volume = False
me_cube_012.use_remesh_preserve_attributes = False
me_cube_012.use_mirror_vertex_groups = False
me_cube_012.update()
me_cube_011 = bpy.data.meshes.new('Cube.011')
me_cube_011.from_pydata([(-1.002, -0.7461, -1.003), (-1.001, 0.9979, -1.001), (0.9615, 0.8949, -1.023), (0.9878, -0.8731, -1.015), (-0.8269, -0.9693, 0.8835), (-0.9648, 1.013, 0.9394), (0.8741, 0.7763, 0.9373), (0.8645, -0.9916, 0.9779), (-0.9974, -0.005449, 0.9866), (-0.9969, 0.9981, -0.009708), (-1.002, 0.03698, -1.002), (-1.003, -0.9745, -0.004292), (-0.008663, 0.9778, 0.9884), (0.9873, 0.9652, -0.01558), (-0.005536, 0.9858, -1.007), (0.9154, -0.03642, 0.9778), (0.9391, -0.9882, 0.07156), (0.9884, -0.01048, -1.015), (-0.01246, -1.032, 0.9834), (-0.008412, -1.022, -1.011), (-1.003, -0.007106, -0.003705), (-0.007798, 0.9801, -0.0104), (0.979, -0.03632, -0.01709), (-0.01134, -1.029, -0.01512), (-0.007621, -0.01949, -1.01), (-0.01142, -0.0292, 0.9848)], [], [(20, 9, 1, 10), (21, 13, 2, 14), (22, 16, 3, 17), (23, 11, 0, 19), (24, 14, 2, 17), (25, 12, 5, 8), (11, 20, 10, 0), (4, 8, 20, 11), (8, 5, 9, 20), (9, 21, 14, 1), (5, 12, 21, 9), (12, 6, 13, 21), (13, 22, 17, 2), (6, 15, 22, 13), (15, 7, 16, 22), (16, 23, 19, 3), (7, 18, 23, 16), (18, 4, 11, 23), (19, 24, 17, 3), (0, 10, 24, 19), (10, 1, 14, 24), (18, 25, 8, 4), (7, 15, 25, 18), (15, 6, 12, 25)])
_uv = me_cube_011.uv_layers.new(name='UVMap')
_uv.uv.foreach_set('vector', [0.3344, 0.3344, 0.6656, 0.3344, 0.6656, 0.6656, 0.3344, 0.6656, 0.3344, 0.3344, 0.6656, 0.3344, 0.6656, 0.6656, 0.3344, 0.6656, 0.3344, 0.3344, 0.6656, 0.3344, 0.6656, 0.6656, 0.3344, 0.6656, 0.3344, 0.3344, 0.6656, 0.3344, 0.6656, 0.6656, 0.3344, 0.6656, 0.3344, 0.3344, 0.6656, 0.3344, 0.6656, 0.6656, 0.3344, 0.6656, 0.3344, 0.3344, 0.6656, 0.3344, 0.6656, 0.6656, 0.3344, 0.6656, 0.3344, 0.3344, 0.6656, 0.3344, 0.6656, 0.6656, 0.3344, 0.6656, 0.3344, 0.3344, 0.6656, 0.3344, 0.6656, 0.6656, 0.3344, 0.6656, 0.3344, 0.3344, 0.6656, 0.3344, 0.6656, 0.6656, 0.3344, 0.6656, 0.3344, 0.3344, 0.6656, 0.3344, 0.6656, 0.6656, 0.3344, 0.6656, 0.3344, 0.3344, 0.6656, 0.3344, 0.6656, 0.6656, 0.3344, 0.6656, 0.3344, 0.3344, 0.6656, 0.3344, 0.6656, 0.6656, 0.3344, 0.6656, 0.3344, 0.3344, 0.6656, 0.3344, 0.6656, 0.6656, 0.3344, 0.6656, 0.3344, 0.3344, 0.6656, 0.3344, 0.6656, 0.6656, 0.3344, 0.6656, 0.3344, 0.3344, 0.6656, 0.3344, 0.6656, 0.6656, 0.3344, 0.6656, 0.3344, 0.3344, 0.6656, 0.3344, 0.6656, 0.6656, 0.3344, 0.6656, 0.3344, 0.3344, 0.6656, 0.3344, 0.6656, 0.6656, 0.3344, 0.6656, 0.3344, 0.3344, 0.6656, 0.3344, 0.6656, 0.6656, 0.3344, 0.6656, 0.3344, 0.3344, 0.6656, 0.3344, 0.6656, 0.6656, 0.3344, 0.6656, 0.3344, 0.3344, 0.6656, 0.3344, 0.6656, 0.6656, 0.3344, 0.6656, 0.3344, 0.3344, 0.6656, 0.3344, 0.6656, 0.6656, 0.3344, 0.6656, 0.3344, 0.3344, 0.6656, 0.3344, 0.6656, 0.6656, 0.3344, 0.6656, 0.3344, 0.3344, 0.6656, 0.3344, 0.6656, 0.6656, 0.3344, 0.6656, 0.3344, 0.3344, 0.6656, 0.3344, 0.6656, 0.6656, 0.3344, 0.6656])
me_cube_011.use_remesh_preserve_volume = False
me_cube_011.use_remesh_preserve_attributes = False
me_cube_011.use_mirror_vertex_groups = False
me_cube_011.update()
me_cube_010 = bpy.data.meshes.new('Cube.010')
me_cube_010.from_pydata([(-1.002, -0.7461, -1.003), (-1.001, 0.9979, -1.001), (0.9615, 0.8949, -1.023), (0.9878, -0.8731, -1.015), (-0.8269, -0.9693, 0.8835), (-0.9648, 1.013, 0.9394), (0.8741, 0.7763, 0.9373), (0.8645, -0.9916, 0.9779), (-0.9974, -0.005449, 0.9866), (-0.9969, 0.9981, -0.009708), (-1.002, 0.03698, -1.002), (-1.003, -0.9745, -0.004292), (-0.008663, 0.9778, 0.9884), (0.9873, 0.9652, -0.01558), (-0.005536, 0.9858, -1.007), (0.9154, -0.03642, 0.9778), (0.9391, -0.9882, 0.07156), (0.9884, -0.01048, -1.015), (-0.01246, -1.032, 0.9834), (-0.008412, -1.022, -1.011), (-1.003, -0.007106, -0.003705), (-0.007798, 0.9801, -0.0104), (0.979, -0.03632, -0.01709), (-0.01134, -1.029, -0.01512), (-0.007621, -0.01949, -1.01), (-0.01142, -0.0292, 0.9848)], [], [(20, 9, 1, 10), (21, 13, 2, 14), (22, 16, 3, 17), (23, 11, 0, 19), (24, 14, 2, 17), (25, 12, 5, 8), (11, 20, 10, 0), (4, 8, 20, 11), (8, 5, 9, 20), (9, 21, 14, 1), (5, 12, 21, 9), (12, 6, 13, 21), (13, 22, 17, 2), (6, 15, 22, 13), (15, 7, 16, 22), (16, 23, 19, 3), (7, 18, 23, 16), (18, 4, 11, 23), (19, 24, 17, 3), (0, 10, 24, 19), (10, 1, 14, 24), (18, 25, 8, 4), (7, 15, 25, 18), (15, 6, 12, 25)])
_uv = me_cube_010.uv_layers.new(name='UVMap')
_uv.uv.foreach_set('vector', [0.7518, 0.3204, 0.8996, 0.2424, 0.8912, 0.5112, 0.759, 0.4463, 0.06906, 0.5398, 0.06938, 0.4986, 0.1111, 0.4996, 0.1103, 0.5397, 0.5358, 0.4495, 0.6038, 0.4082, 0.6177, 0.4653, 0.599, 0.5339, 0.09137, 0.3574, 0.05015, 0.3581, 0.04848, 0.3156, 0.09124, 0.3161, 0.6906, 0.5346, 0.7676, 0.732, 0.5437, 0.7522, 0.599, 0.5339, 0.5963, 0.2412, 0.5397, -0.003325, 0.7677, 0.02737, 0.6881, 0.2373, 0.6867, 0.3621, 0.7518, 0.3204, 0.759, 0.4463, 0.7061, 0.4188, 0.6633, 0.3183, 0.6881, 0.2373, 0.7518, 0.3204, 0.6867, 0.3621, 0.6881, 0.2373, 0.7677, 0.02737, 0.8996, 0.2424, 0.7518, 0.3204, 0.06929, 0.5807, 0.06906, 0.5398, 0.1103, 0.5397, 0.1101, 0.5807, 0.03017, 0.5797, 0.02776, 0.5403, 0.06906, 0.5398, 0.06929, 0.5807, 0.02776, 0.5403, 0.02932, 0.503, 0.06938, 0.4986, 0.06906, 0.5398, 0.3872, 0.5425, 0.5358, 0.4495, 0.599, 0.5339, 0.5437, 0.7522, 0.3872, 0.2405, 0.5355, 0.3312, 0.5358, 0.4495, 0.3872, 0.5425, 0.5355, 0.3312, 0.597, 0.3575, 0.6038, 0.4082, 0.5358, 0.4495, 0.1309, 0.3609, 0.09137, 0.3574, 0.09124, 0.3161, 0.133, 0.3156, 0.1279, 0.3985, 0.09147, 0.3989, 0.09137, 0.3574, 0.1309, 0.3609, 0.09147, 0.3989, 0.05759, 0.3949, 0.05015, 0.3581, 0.09137, 0.3574, 0.6617, 0.4397, 0.6906, 0.5346, 0.599, 0.5339, 0.6177, 0.4653, 0.7061, 0.4188, 0.759, 0.4463, 0.6906, 0.5346, 0.6617, 0.4397, 0.759, 0.4463, 0.8912, 0.5112, 0.7676, 0.732, 0.6906, 0.5346, 0.6283, 0.3336, 0.5963, 0.2412, 0.6881, 0.2373, 0.6633, 0.3183, 0.597, 0.3575, 0.5355, 0.3312, 0.5963, 0.2412, 0.6283, 0.3336, 0.5355, 0.3312, 0.3872, 0.2405, 0.5397, -0.003325, 0.5963, 0.2412])
me_cube_010.materials.append(mat_wall)
me_cube_010.use_remesh_preserve_volume = False
me_cube_010.use_remesh_preserve_attributes = False
me_cube_010.use_mirror_vertex_groups = False
me_cube_010.update()
me_cube_009 = bpy.data.meshes.new('Cube.009')
me_cube_009.from_pydata([(-1.002, -0.7461, -1.003), (-1.001, 0.9979, -1.001), (0.9615, 0.8949, -1.023), (0.9878, -0.8731, -1.015), (-0.8269, -0.9693, 0.8835), (-0.9648, 1.013, 0.9394), (0.8741, 0.7763, 0.9373), (0.8645, -0.9916, 0.9779), (-0.9974, -0.005449, 0.9866), (-0.9969, 0.9981, -0.009708), (-1.002, 0.03698, -1.002), (-1.003, -0.9745, -0.004292), (-0.008663, 0.9778, 0.9884), (0.9873, 0.9652, -0.01558), (-0.005536, 0.9858, -1.007), (0.9154, -0.03642, 0.9778), (0.9391, -0.9882, 0.07156), (0.9884, -0.01048, -1.015), (-0.01246, -1.032, 0.9834), (-0.008412, -1.022, -1.011), (-1.003, -0.007106, -0.003705), (-0.007798, 0.9801, -0.0104), (0.979, -0.03632, -0.01709), (-0.01134, -1.029, -0.01512), (-0.007621, -0.01949, -1.01), (-0.01142, -0.0292, 0.9848)], [], [(20, 9, 1, 10), (21, 13, 2, 14), (22, 16, 3, 17), (23, 11, 0, 19), (24, 14, 2, 17), (25, 12, 5, 8), (11, 20, 10, 0), (4, 8, 20, 11), (8, 5, 9, 20), (9, 21, 14, 1), (5, 12, 21, 9), (12, 6, 13, 21), (13, 22, 17, 2), (6, 15, 22, 13), (15, 7, 16, 22), (16, 23, 19, 3), (7, 18, 23, 16), (18, 4, 11, 23), (19, 24, 17, 3), (0, 10, 24, 19), (10, 1, 14, 24), (18, 25, 8, 4), (7, 15, 25, 18), (15, 6, 12, 25)])
_uv = me_cube_009.uv_layers.new(name='UVMap')
_uv.uv.foreach_set('vector', [0.3344, 0.3344, 0.6656, 0.3344, 0.6656, 0.6656, 0.3344, 0.6656, 0.3344, 0.3344, 0.6656, 0.3344, 0.6656, 0.6656, 0.3344, 0.6656, 0.3344, 0.3344, 0.6656, 0.3344, 0.6656, 0.6656, 0.3344, 0.6656, 0.3344, 0.3344, 0.6656, 0.3344, 0.6656, 0.6656, 0.3344, 0.6656, 0.3344, 0.3344, 0.6656, 0.3344, 0.6656, 0.6656, 0.3344, 0.6656, 0.3344, 0.3344, 0.6656, 0.3344, 0.6656, 0.6656, 0.3344, 0.6656, 0.3344, 0.3344, 0.6656, 0.3344, 0.6656, 0.6656, 0.3344, 0.6656, 0.3344, 0.3344, 0.6656, 0.3344, 0.6656, 0.6656, 0.3344, 0.6656, 0.3344, 0.3344, 0.6656, 0.3344, 0.6656, 0.6656, 0.3344, 0.6656, 0.3344, 0.3344, 0.6656, 0.3344, 0.6656, 0.6656, 0.3344, 0.6656, 0.3344, 0.3344, 0.6656, 0.3344, 0.6656, 0.6656, 0.3344, 0.6656, 0.3344, 0.3344, 0.6656, 0.3344, 0.6656, 0.6656, 0.3344, 0.6656, 0.3344, 0.3344, 0.6656, 0.3344, 0.6656, 0.6656, 0.3344, 0.6656, 0.3344, 0.3344, 0.6656, 0.3344, 0.6656, 0.6656, 0.3344, 0.6656, 0.3344, 0.3344, 0.6656, 0.3344, 0.6656, 0.6656, 0.3344, 0.6656, 0.3344, 0.3344, 0.6656, 0.3344, 0.6656, 0.6656, 0.3344, 0.6656, 0.3344, 0.3344, 0.6656, 0.3344, 0.6656, 0.6656, 0.3344, 0.6656, 0.3344, 0.3344, 0.6656, 0.3344, 0.6656, 0.6656, 0.3344, 0.6656, 0.3344, 0.3344, 0.6656, 0.3344, 0.6656, 0.6656, 0.3344, 0.6656, 0.3344, 0.3344, 0.6656, 0.3344, 0.6656, 0.6656, 0.3344, 0.6656, 0.3344, 0.3344, 0.6656, 0.3344, 0.6656, 0.6656, 0.3344, 0.6656, 0.3344, 0.3344, 0.6656, 0.3344, 0.6656, 0.6656, 0.3344, 0.6656, 0.3344, 0.3344, 0.6656, 0.3344, 0.6656, 0.6656, 0.3344, 0.6656, 0.3344, 0.3344, 0.6656, 0.3344, 0.6656, 0.6656, 0.3344, 0.6656])
me_cube_009.use_remesh_preserve_volume = False
me_cube_009.use_remesh_preserve_attributes = False
me_cube_009.use_mirror_vertex_groups = False
me_cube_009.update()
me_cube_008 = bpy.data.meshes.new('Cube.008')
me_cube_008.from_pydata([(-1.002, -0.7461, -1.003), (-1.001, 0.9979, -1.001), (0.9615, 0.8949, -1.023), (0.9878, -0.8731, -1.015), (-0.8269, -0.9693, 0.8835), (-0.9648, 1.013, 0.9394), (0.8741, 0.7763, 0.9373), (0.8645, -0.9916, 0.9779), (-0.9974, -0.005449, 0.9866), (-0.9969, 0.9981, -0.009708), (-1.002, 0.03698, -1.002), (-1.003, -0.9745, -0.004292), (-0.008663, 0.9778, 0.9884), (0.9873, 0.9652, -0.01558), (-0.005536, 0.9858, -1.007), (0.9154, -0.03642, 0.9778), (0.9391, -0.9882, 0.07156), (0.9884, -0.01048, -1.015), (-0.01246, -1.032, 0.9834), (-0.008412, -1.022, -1.011), (-1.003, -0.007106, -0.003705), (-0.007798, 0.9801, -0.0104), (0.979, -0.03632, -0.01709), (-0.01134, -1.029, -0.01512), (-0.007621, -0.01949, -1.01), (-0.01142, -0.0292, 0.9848)], [], [(20, 9, 1, 10), (21, 13, 2, 14), (22, 16, 3, 17), (23, 11, 0, 19), (24, 14, 2, 17), (25, 12, 5, 8), (11, 20, 10, 0), (4, 8, 20, 11), (8, 5, 9, 20), (9, 21, 14, 1), (5, 12, 21, 9), (12, 6, 13, 21), (13, 22, 17, 2), (6, 15, 22, 13), (15, 7, 16, 22), (16, 23, 19, 3), (7, 18, 23, 16), (18, 4, 11, 23), (19, 24, 17, 3), (0, 10, 24, 19), (10, 1, 14, 24), (18, 25, 8, 4), (7, 15, 25, 18), (15, 6, 12, 25)])
_uv = me_cube_008.uv_layers.new(name='UVMap')
_uv.uv.foreach_set('vector', [0.3344, 0.3344, 0.6656, 0.3344, 0.6656, 0.6656, 0.3344, 0.6656, 0.3344, 0.3344, 0.6656, 0.3344, 0.6656, 0.6656, 0.3344, 0.6656, 0.3344, 0.3344, 0.6656, 0.3344, 0.6656, 0.6656, 0.3344, 0.6656, 0.3344, 0.3344, 0.6656, 0.3344, 0.6656, 0.6656, 0.3344, 0.6656, 0.3344, 0.3344, 0.6656, 0.3344, 0.6656, 0.6656, 0.3344, 0.6656, 0.3344, 0.3344, 0.6656, 0.3344, 0.6656, 0.6656, 0.3344, 0.6656, 0.3344, 0.3344, 0.6656, 0.3344, 0.6656, 0.6656, 0.3344, 0.6656, 0.3344, 0.3344, 0.6656, 0.3344, 0.6656, 0.6656, 0.3344, 0.6656, 0.3344, 0.3344, 0.6656, 0.3344, 0.6656, 0.6656, 0.3344, 0.6656, 0.3344, 0.3344, 0.6656, 0.3344, 0.6656, 0.6656, 0.3344, 0.6656, 0.3344, 0.3344, 0.6656, 0.3344, 0.6656, 0.6656, 0.3344, 0.6656, 0.3344, 0.3344, 0.6656, 0.3344, 0.6656, 0.6656, 0.3344, 0.6656, 0.3344, 0.3344, 0.6656, 0.3344, 0.6656, 0.6656, 0.3344, 0.6656, 0.3344, 0.3344, 0.6656, 0.3344, 0.6656, 0.6656, 0.3344, 0.6656, 0.3344, 0.3344, 0.6656, 0.3344, 0.6656, 0.6656, 0.3344, 0.6656, 0.3344, 0.3344, 0.6656, 0.3344, 0.6656, 0.6656, 0.3344, 0.6656, 0.3344, 0.3344, 0.6656, 0.3344, 0.6656, 0.6656, 0.3344, 0.6656, 0.3344, 0.3344, 0.6656, 0.3344, 0.6656, 0.6656, 0.3344, 0.6656, 0.3344, 0.3344, 0.6656, 0.3344, 0.6656, 0.6656, 0.3344, 0.6656, 0.3344, 0.3344, 0.6656, 0.3344, 0.6656, 0.6656, 0.3344, 0.6656, 0.3344, 0.3344, 0.6656, 0.3344, 0.6656, 0.6656, 0.3344, 0.6656, 0.3344, 0.3344, 0.6656, 0.3344, 0.6656, 0.6656, 0.3344, 0.6656, 0.3344, 0.3344, 0.6656, 0.3344, 0.6656, 0.6656, 0.3344, 0.6656, 0.3344, 0.3344, 0.6656, 0.3344, 0.6656, 0.6656, 0.3344, 0.6656])
me_cube_008.use_remesh_preserve_volume = False
me_cube_008.use_remesh_preserve_attributes = False
me_cube_008.use_mirror_vertex_groups = False
me_cube_008.update()
me_cube_007 = bpy.data.meshes.new('Cube.007')
me_cube_007.from_pydata([(-1.002, -0.7461, -1.003), (-1.001, 0.9979, -1.001), (0.9615, 0.8949, -1.023), (0.9878, -0.8731, -1.015), (-0.8269, -0.9693, 0.8835), (-0.9648, 1.013, 0.9394), (0.8741, 0.7763, 0.9373), (0.8645, -0.9916, 0.9779), (-0.9974, -0.005449, 0.9866), (-0.9969, 0.9981, -0.009708), (-1.002, 0.03698, -1.002), (-1.003, -0.9745, -0.004292), (-0.008663, 0.9778, 0.9884), (0.9873, 0.9652, -0.01558), (-0.005536, 0.9858, -1.007), (0.9154, -0.03642, 0.9778), (0.9391, -0.9882, 0.07156), (0.9884, -0.01048, -1.015), (-0.01246, -1.032, 0.9834), (-0.008412, -1.022, -1.011), (-1.003, -0.007106, -0.003705), (-0.007798, 0.9801, -0.0104), (0.979, -0.03632, -0.01709), (-0.01134, -1.029, -0.01512), (-0.007621, -0.01949, -1.01), (-0.01142, -0.0292, 0.9848)], [], [(20, 9, 1, 10), (21, 13, 2, 14), (22, 16, 3, 17), (23, 11, 0, 19), (24, 14, 2, 17), (25, 12, 5, 8), (11, 20, 10, 0), (4, 8, 20, 11), (8, 5, 9, 20), (9, 21, 14, 1), (5, 12, 21, 9), (12, 6, 13, 21), (13, 22, 17, 2), (6, 15, 22, 13), (15, 7, 16, 22), (16, 23, 19, 3), (7, 18, 23, 16), (18, 4, 11, 23), (19, 24, 17, 3), (0, 10, 24, 19), (10, 1, 14, 24), (18, 25, 8, 4), (7, 15, 25, 18), (15, 6, 12, 25)])
_uv = me_cube_007.uv_layers.new(name='UVMap')
_uv.uv.foreach_set('vector', [0.3344, 0.3344, 0.6656, 0.3344, 0.6656, 0.6656, 0.3344, 0.6656, 0.3344, 0.3344, 0.6656, 0.3344, 0.6656, 0.6656, 0.3344, 0.6656, 0.3344, 0.3344, 0.6656, 0.3344, 0.6656, 0.6656, 0.3344, 0.6656, 0.3344, 0.3344, 0.6656, 0.3344, 0.6656, 0.6656, 0.3344, 0.6656, 0.3344, 0.3344, 0.6656, 0.3344, 0.6656, 0.6656, 0.3344, 0.6656, 0.3344, 0.3344, 0.6656, 0.3344, 0.6656, 0.6656, 0.3344, 0.6656, 0.3344, 0.3344, 0.6656, 0.3344, 0.6656, 0.6656, 0.3344, 0.6656, 0.3344, 0.3344, 0.6656, 0.3344, 0.6656, 0.6656, 0.3344, 0.6656, 0.3344, 0.3344, 0.6656, 0.3344, 0.6656, 0.6656, 0.3344, 0.6656, 0.3344, 0.3344, 0.6656, 0.3344, 0.6656, 0.6656, 0.3344, 0.6656, 0.3344, 0.3344, 0.6656, 0.3344, 0.6656, 0.6656, 0.3344, 0.6656, 0.3344, 0.3344, 0.6656, 0.3344, 0.6656, 0.6656, 0.3344, 0.6656, 0.3344, 0.3344, 0.6656, 0.3344, 0.6656, 0.6656, 0.3344, 0.6656, 0.3344, 0.3344, 0.6656, 0.3344, 0.6656, 0.6656, 0.3344, 0.6656, 0.3344, 0.3344, 0.6656, 0.3344, 0.6656, 0.6656, 0.3344, 0.6656, 0.3344, 0.3344, 0.6656, 0.3344, 0.6656, 0.6656, 0.3344, 0.6656, 0.3344, 0.3344, 0.6656, 0.3344, 0.6656, 0.6656, 0.3344, 0.6656, 0.3344, 0.3344, 0.6656, 0.3344, 0.6656, 0.6656, 0.3344, 0.6656, 0.3344, 0.3344, 0.6656, 0.3344, 0.6656, 0.6656, 0.3344, 0.6656, 0.3344, 0.3344, 0.6656, 0.3344, 0.6656, 0.6656, 0.3344, 0.6656, 0.3344, 0.3344, 0.6656, 0.3344, 0.6656, 0.6656, 0.3344, 0.6656, 0.3344, 0.3344, 0.6656, 0.3344, 0.6656, 0.6656, 0.3344, 0.6656, 0.3344, 0.3344, 0.6656, 0.3344, 0.6656, 0.6656, 0.3344, 0.6656, 0.3344, 0.3344, 0.6656, 0.3344, 0.6656, 0.6656, 0.3344, 0.6656])
me_cube_007.use_remesh_preserve_volume = False
me_cube_007.use_remesh_preserve_attributes = False
me_cube_007.use_mirror_vertex_groups = False
me_cube_007.update()
me_cube_006 = bpy.data.meshes.new('Cube.006')
me_cube_006.from_pydata([(-1.002, -0.7461, -1.003), (-1.001, 0.9979, -1.001), (0.9615, 0.8949, -1.023), (0.9878, -0.8731, -1.015), (-0.8269, -0.9693, 0.8835), (-0.9648, 1.013, 0.9394), (0.8741, 0.7763, 0.9373), (0.8645, -0.9916, 0.9779), (-0.9974, -0.005449, 0.9866), (-0.9969, 0.9981, -0.009708), (-1.002, 0.03698, -1.002), (-1.003, -0.9745, -0.004292), (-0.008663, 0.9778, 0.9884), (0.9873, 0.9652, -0.01558), (-0.005536, 0.9858, -1.007), (0.9154, -0.03642, 0.9778), (0.9391, -0.9882, 0.07156), (0.9884, -0.01048, -1.015), (-0.01246, -1.032, 0.9834), (-0.008412, -1.022, -1.011), (-1.003, -0.007106, -0.003705), (-0.007798, 0.9801, -0.0104), (0.979, -0.03632, -0.01709), (-0.01134, -1.029, -0.01512), (-0.007621, -0.01949, -1.01), (-0.01142, -0.0292, 0.9848)], [], [(20, 9, 1, 10), (21, 13, 2, 14), (22, 16, 3, 17), (23, 11, 0, 19), (24, 14, 2, 17), (25, 12, 5, 8), (11, 20, 10, 0), (4, 8, 20, 11), (8, 5, 9, 20), (9, 21, 14, 1), (5, 12, 21, 9), (12, 6, 13, 21), (13, 22, 17, 2), (6, 15, 22, 13), (15, 7, 16, 22), (16, 23, 19, 3), (7, 18, 23, 16), (18, 4, 11, 23), (19, 24, 17, 3), (0, 10, 24, 19), (10, 1, 14, 24), (18, 25, 8, 4), (7, 15, 25, 18), (15, 6, 12, 25)])
_uv = me_cube_006.uv_layers.new(name='UVMap')
_uv.uv.foreach_set('vector', [0.3344, 0.3344, 0.6656, 0.3344, 0.6656, 0.6656, 0.3344, 0.6656, 0.3344, 0.3344, 0.6656, 0.3344, 0.6656, 0.6656, 0.3344, 0.6656, 0.3344, 0.3344, 0.6656, 0.3344, 0.6656, 0.6656, 0.3344, 0.6656, 0.3344, 0.3344, 0.6656, 0.3344, 0.6656, 0.6656, 0.3344, 0.6656, 0.3344, 0.3344, 0.6656, 0.3344, 0.6656, 0.6656, 0.3344, 0.6656, 0.3344, 0.3344, 0.6656, 0.3344, 0.6656, 0.6656, 0.3344, 0.6656, 0.3344, 0.3344, 0.6656, 0.3344, 0.6656, 0.6656, 0.3344, 0.6656, 0.3344, 0.3344, 0.6656, 0.3344, 0.6656, 0.6656, 0.3344, 0.6656, 0.3344, 0.3344, 0.6656, 0.3344, 0.6656, 0.6656, 0.3344, 0.6656, 0.3344, 0.3344, 0.6656, 0.3344, 0.6656, 0.6656, 0.3344, 0.6656, 0.3344, 0.3344, 0.6656, 0.3344, 0.6656, 0.6656, 0.3344, 0.6656, 0.3344, 0.3344, 0.6656, 0.3344, 0.6656, 0.6656, 0.3344, 0.6656, 0.3344, 0.3344, 0.6656, 0.3344, 0.6656, 0.6656, 0.3344, 0.6656, 0.3344, 0.3344, 0.6656, 0.3344, 0.6656, 0.6656, 0.3344, 0.6656, 0.3344, 0.3344, 0.6656, 0.3344, 0.6656, 0.6656, 0.3344, 0.6656, 0.3344, 0.3344, 0.6656, 0.3344, 0.6656, 0.6656, 0.3344, 0.6656, 0.3344, 0.3344, 0.6656, 0.3344, 0.6656, 0.6656, 0.3344, 0.6656, 0.3344, 0.3344, 0.6656, 0.3344, 0.6656, 0.6656, 0.3344, 0.6656, 0.3344, 0.3344, 0.6656, 0.3344, 0.6656, 0.6656, 0.3344, 0.6656, 0.3344, 0.3344, 0.6656, 0.3344, 0.6656, 0.6656, 0.3344, 0.6656, 0.3344, 0.3344, 0.6656, 0.3344, 0.6656, 0.6656, 0.3344, 0.6656, 0.3344, 0.3344, 0.6656, 0.3344, 0.6656, 0.6656, 0.3344, 0.6656, 0.3344, 0.3344, 0.6656, 0.3344, 0.6656, 0.6656, 0.3344, 0.6656, 0.3344, 0.3344, 0.6656, 0.3344, 0.6656, 0.6656, 0.3344, 0.6656])
me_cube_006.use_remesh_preserve_volume = False
me_cube_006.use_remesh_preserve_attributes = False
me_cube_006.use_mirror_vertex_groups = False
me_cube_006.update()
me_cube_005 = bpy.data.meshes.new('Cube.005')
me_cube_005.from_pydata([(-1.002, -0.7461, -1.003), (-1.001, 0.9979, -1.001), (0.9615, 0.8949, -1.023), (0.9878, -0.8731, -1.015), (-0.8269, -0.9693, 0.8835), (-0.9648, 1.013, 0.9394), (0.8741, 0.7763, 0.9373), (0.8645, -0.9916, 0.9779), (-0.9974, -0.005449, 0.9866), (-0.9969, 0.9981, -0.009708), (-1.002, 0.03698, -1.002), (-1.003, -0.9745, -0.004292), (-0.008663, 0.9778, 0.9884), (0.9873, 0.9652, -0.01558), (-0.005536, 0.9858, -1.007), (0.9154, -0.03642, 0.9778), (0.9391, -0.9882, 0.07156), (0.9884, -0.01048, -1.015), (-0.01246, -1.032, 0.9834), (-0.008412, -1.022, -1.011), (-1.003, -0.007106, -0.003705), (-0.007798, 0.9801, -0.0104), (0.979, -0.03632, -0.01709), (-0.01134, -1.029, -0.01512), (-0.007621, -0.01949, -1.01), (-0.01142, -0.0292, 0.9848)], [], [(20, 9, 1, 10), (21, 13, 2, 14), (22, 16, 3, 17), (23, 11, 0, 19), (24, 14, 2, 17), (25, 12, 5, 8), (11, 20, 10, 0), (4, 8, 20, 11), (8, 5, 9, 20), (9, 21, 14, 1), (5, 12, 21, 9), (12, 6, 13, 21), (13, 22, 17, 2), (6, 15, 22, 13), (15, 7, 16, 22), (16, 23, 19, 3), (7, 18, 23, 16), (18, 4, 11, 23), (19, 24, 17, 3), (0, 10, 24, 19), (10, 1, 14, 24), (18, 25, 8, 4), (7, 15, 25, 18), (15, 6, 12, 25)])
_uv = me_cube_005.uv_layers.new(name='UVMap')
_uv.uv.foreach_set('vector', [0.3344, 0.3344, 0.6656, 0.3344, 0.6656, 0.6656, 0.3344, 0.6656, 0.3344, 0.3344, 0.6656, 0.3344, 0.6656, 0.6656, 0.3344, 0.6656, 0.3344, 0.3344, 0.6656, 0.3344, 0.6656, 0.6656, 0.3344, 0.6656, 0.3344, 0.3344, 0.6656, 0.3344, 0.6656, 0.6656, 0.3344, 0.6656, 0.3344, 0.3344, 0.6656, 0.3344, 0.6656, 0.6656, 0.3344, 0.6656, 0.3344, 0.3344, 0.6656, 0.3344, 0.6656, 0.6656, 0.3344, 0.6656, 0.3344, 0.3344, 0.6656, 0.3344, 0.6656, 0.6656, 0.3344, 0.6656, 0.3344, 0.3344, 0.6656, 0.3344, 0.6656, 0.6656, 0.3344, 0.6656, 0.3344, 0.3344, 0.6656, 0.3344, 0.6656, 0.6656, 0.3344, 0.6656, 0.3344, 0.3344, 0.6656, 0.3344, 0.6656, 0.6656, 0.3344, 0.6656, 0.3344, 0.3344, 0.6656, 0.3344, 0.6656, 0.6656, 0.3344, 0.6656, 0.3344, 0.3344, 0.6656, 0.3344, 0.6656, 0.6656, 0.3344, 0.6656, 0.3344, 0.3344, 0.6656, 0.3344, 0.6656, 0.6656, 0.3344, 0.6656, 0.3344, 0.3344, 0.6656, 0.3344, 0.6656, 0.6656, 0.3344, 0.6656, 0.3344, 0.3344, 0.6656, 0.3344, 0.6656, 0.6656, 0.3344, 0.6656, 0.3344, 0.3344, 0.6656, 0.3344, 0.6656, 0.6656, 0.3344, 0.6656, 0.3344, 0.3344, 0.6656, 0.3344, 0.6656, 0.6656, 0.3344, 0.6656, 0.3344, 0.3344, 0.6656, 0.3344, 0.6656, 0.6656, 0.3344, 0.6656, 0.3344, 0.3344, 0.6656, 0.3344, 0.6656, 0.6656, 0.3344, 0.6656, 0.3344, 0.3344, 0.6656, 0.3344, 0.6656, 0.6656, 0.3344, 0.6656, 0.3344, 0.3344, 0.6656, 0.3344, 0.6656, 0.6656, 0.3344, 0.6656, 0.3344, 0.3344, 0.6656, 0.3344, 0.6656, 0.6656, 0.3344, 0.6656, 0.3344, 0.3344, 0.6656, 0.3344, 0.6656, 0.6656, 0.3344, 0.6656, 0.3344, 0.3344, 0.6656, 0.3344, 0.6656, 0.6656, 0.3344, 0.6656])
me_cube_005.use_remesh_preserve_volume = False
me_cube_005.use_remesh_preserve_attributes = False
me_cube_005.use_mirror_vertex_groups = False
me_cube_005.update()
me_cube_004 = bpy.data.meshes.new('Cube.004')
me_cube_004.from_pydata([(-1.002, -0.7461, -1.003), (-1.001, 0.9979, -1.001), (0.9615, 0.8949, -1.023), (0.9878, -0.8731, -1.015), (-0.8269, -0.9693, 0.8835), (-0.9648, 1.013, 0.9394), (0.8741, 0.7763, 0.9373), (0.8645, -0.9916, 0.9779), (-0.9974, -0.005449, 0.9866), (-0.9969, 0.9981, -0.009708), (-1.002, 0.03698, -1.002), (-1.003, -0.9745, -0.004292), (-0.008663, 0.9778, 0.9884), (0.9873, 0.9652, -0.01558), (-0.005536, 0.9858, -1.007), (0.9154, -0.03642, 0.9778), (0.9391, -0.9882, 0.07156), (0.9884, -0.01048, -1.015), (-0.01246, -1.032, 0.9834), (-0.008412, -1.022, -1.011), (-1.003, -0.007106, -0.003705), (-0.007798, 0.9801, -0.0104), (0.979, -0.03632, -0.01709), (-0.01134, -1.029, -0.01512), (-0.007621, -0.01949, -1.01), (-0.01142, -0.0292, 0.9848)], [], [(20, 9, 1, 10), (21, 13, 2, 14), (22, 16, 3, 17), (23, 11, 0, 19), (24, 14, 2, 17), (25, 12, 5, 8), (11, 20, 10, 0), (4, 8, 20, 11), (8, 5, 9, 20), (9, 21, 14, 1), (5, 12, 21, 9), (12, 6, 13, 21), (13, 22, 17, 2), (6, 15, 22, 13), (15, 7, 16, 22), (16, 23, 19, 3), (7, 18, 23, 16), (18, 4, 11, 23), (19, 24, 17, 3), (0, 10, 24, 19), (10, 1, 14, 24), (18, 25, 8, 4), (7, 15, 25, 18), (15, 6, 12, 25)])
_uv = me_cube_004.uv_layers.new(name='UVMap')
_uv.uv.foreach_set('vector', [0.3344, 0.3344, 0.6656, 0.3344, 0.6656, 0.6656, 0.3344, 0.6656, 0.3344, 0.3344, 0.6656, 0.3344, 0.6656, 0.6656, 0.3344, 0.6656, 0.3344, 0.3344, 0.6656, 0.3344, 0.6656, 0.6656, 0.3344, 0.6656, 0.3344, 0.3344, 0.6656, 0.3344, 0.6656, 0.6656, 0.3344, 0.6656, 0.3344, 0.3344, 0.6656, 0.3344, 0.6656, 0.6656, 0.3344, 0.6656, 0.3344, 0.3344, 0.6656, 0.3344, 0.6656, 0.6656, 0.3344, 0.6656, 0.3344, 0.3344, 0.6656, 0.3344, 0.6656, 0.6656, 0.3344, 0.6656, 0.3344, 0.3344, 0.6656, 0.3344, 0.6656, 0.6656, 0.3344, 0.6656, 0.3344, 0.3344, 0.6656, 0.3344, 0.6656, 0.6656, 0.3344, 0.6656, 0.3344, 0.3344, 0.6656, 0.3344, 0.6656, 0.6656, 0.3344, 0.6656, 0.3344, 0.3344, 0.6656, 0.3344, 0.6656, 0.6656, 0.3344, 0.6656, 0.3344, 0.3344, 0.6656, 0.3344, 0.6656, 0.6656, 0.3344, 0.6656, 0.3344, 0.3344, 0.6656, 0.3344, 0.6656, 0.6656, 0.3344, 0.6656, 0.3344, 0.3344, 0.6656, 0.3344, 0.6656, 0.6656, 0.3344, 0.6656, 0.3344, 0.3344, 0.6656, 0.3344, 0.6656, 0.6656, 0.3344, 0.6656, 0.3344, 0.3344, 0.6656, 0.3344, 0.6656, 0.6656, 0.3344, 0.6656, 0.3344, 0.3344, 0.6656, 0.3344, 0.6656, 0.6656, 0.3344, 0.6656, 0.3344, 0.3344, 0.6656, 0.3344, 0.6656, 0.6656, 0.3344, 0.6656, 0.3344, 0.3344, 0.6656, 0.3344, 0.6656, 0.6656, 0.3344, 0.6656, 0.3344, 0.3344, 0.6656, 0.3344, 0.6656, 0.6656, 0.3344, 0.6656, 0.3344, 0.3344, 0.6656, 0.3344, 0.6656, 0.6656, 0.3344, 0.6656, 0.3344, 0.3344, 0.6656, 0.3344, 0.6656, 0.6656, 0.3344, 0.6656, 0.3344, 0.3344, 0.6656, 0.3344, 0.6656, 0.6656, 0.3344, 0.6656, 0.3344, 0.3344, 0.6656, 0.3344, 0.6656, 0.6656, 0.3344, 0.6656])
me_cube_004.use_remesh_preserve_volume = False
me_cube_004.use_remesh_preserve_attributes = False
me_cube_004.use_mirror_vertex_groups = False
me_cube_004.update()
me_cube_003 = bpy.data.meshes.new('Cube.003')
me_cube_003.from_pydata([(-1.002, -0.7461, -1.003), (-1.001, 0.9979, -1.001), (0.9615, 0.8949, -1.023), (0.9878, -0.8731, -1.015), (-0.8269, -0.9693, 0.8835), (-0.9648, 1.013, 0.9394), (0.8741, 0.7763, 0.9373), (0.8645, -0.9916, 0.9779), (-0.9974, -0.005449, 0.9866), (-0.9969, 0.9981, -0.009708), (-1.002, 0.03698, -1.002), (-1.003, -0.9745, -0.004292), (-0.008663, 0.9778, 0.9884), (0.9873, 0.9652, -0.01558), (-0.005536, 0.9858, -1.007), (0.9154, -0.03642, 0.9778), (0.9391, -0.9882, 0.07156), (0.9884, -0.01048, -1.015), (-0.01246, -1.032, 0.9834), (-0.008412, -1.022, -1.011), (-1.003, -0.007106, -0.003705), (-0.007798, 0.9801, -0.0104), (0.979, -0.03632, -0.01709), (-0.01134, -1.029, -0.01512), (-0.007621, -0.01949, -1.01), (-0.01142, -0.0292, 0.9848)], [], [(20, 9, 1, 10), (21, 13, 2, 14), (22, 16, 3, 17), (23, 11, 0, 19), (24, 14, 2, 17), (25, 12, 5, 8), (11, 20, 10, 0), (4, 8, 20, 11), (8, 5, 9, 20), (9, 21, 14, 1), (5, 12, 21, 9), (12, 6, 13, 21), (13, 22, 17, 2), (6, 15, 22, 13), (15, 7, 16, 22), (16, 23, 19, 3), (7, 18, 23, 16), (18, 4, 11, 23), (19, 24, 17, 3), (0, 10, 24, 19), (10, 1, 14, 24), (18, 25, 8, 4), (7, 15, 25, 18), (15, 6, 12, 25)])
_uv = me_cube_003.uv_layers.new(name='UVMap')
_uv.uv.foreach_set('vector', [0.3344, 0.3344, 0.6656, 0.3344, 0.6656, 0.6656, 0.3344, 0.6656, 0.3344, 0.3344, 0.6656, 0.3344, 0.6656, 0.6656, 0.3344, 0.6656, 0.3344, 0.3344, 0.6656, 0.3344, 0.6656, 0.6656, 0.3344, 0.6656, 0.3344, 0.3344, 0.6656, 0.3344, 0.6656, 0.6656, 0.3344, 0.6656, 0.3344, 0.3344, 0.6656, 0.3344, 0.6656, 0.6656, 0.3344, 0.6656, 0.3344, 0.3344, 0.6656, 0.3344, 0.6656, 0.6656, 0.3344, 0.6656, 0.3344, 0.3344, 0.6656, 0.3344, 0.6656, 0.6656, 0.3344, 0.6656, 0.3344, 0.3344, 0.6656, 0.3344, 0.6656, 0.6656, 0.3344, 0.6656, 0.3344, 0.3344, 0.6656, 0.3344, 0.6656, 0.6656, 0.3344, 0.6656, 0.3344, 0.3344, 0.6656, 0.3344, 0.6656, 0.6656, 0.3344, 0.6656, 0.3344, 0.3344, 0.6656, 0.3344, 0.6656, 0.6656, 0.3344, 0.6656, 0.3344, 0.3344, 0.6656, 0.3344, 0.6656, 0.6656, 0.3344, 0.6656, 0.3344, 0.3344, 0.6656, 0.3344, 0.6656, 0.6656, 0.3344, 0.6656, 0.3344, 0.3344, 0.6656, 0.3344, 0.6656, 0.6656, 0.3344, 0.6656, 0.3344, 0.3344, 0.6656, 0.3344, 0.6656, 0.6656, 0.3344, 0.6656, 0.3344, 0.3344, 0.6656, 0.3344, 0.6656, 0.6656, 0.3344, 0.6656, 0.3344, 0.3344, 0.6656, 0.3344, 0.6656, 0.6656, 0.3344, 0.6656, 0.3344, 0.3344, 0.6656, 0.3344, 0.6656, 0.6656, 0.3344, 0.6656, 0.3344, 0.3344, 0.6656, 0.3344, 0.6656, 0.6656, 0.3344, 0.6656, 0.3344, 0.3344, 0.6656, 0.3344, 0.6656, 0.6656, 0.3344, 0.6656, 0.3344, 0.3344, 0.6656, 0.3344, 0.6656, 0.6656, 0.3344, 0.6656, 0.3344, 0.3344, 0.6656, 0.3344, 0.6656, 0.6656, 0.3344, 0.6656, 0.3344, 0.3344, 0.6656, 0.3344, 0.6656, 0.6656, 0.3344, 0.6656, 0.3344, 0.3344, 0.6656, 0.3344, 0.6656, 0.6656, 0.3344, 0.6656])
me_cube_003.use_remesh_preserve_volume = False
me_cube_003.use_remesh_preserve_attributes = False
me_cube_003.use_mirror_vertex_groups = False
me_cube_003.update()
me_cube_002 = bpy.data.meshes.new('Cube.002')
me_cube_002.from_pydata([(-1.002, -0.7461, -1.003), (-1.001, 0.9979, -1.001), (0.9615, 0.8949, -1.023), (0.9878, -0.8731, -1.015), (-0.8269, -0.9693, 0.8835), (-0.9648, 1.013, 0.9394), (0.8741, 0.7763, 0.9373), (0.8645, -0.9916, 0.9779), (-0.9974, -0.005449, 0.9866), (-0.9969, 0.9981, -0.009708), (-1.002, 0.03698, -1.002), (-1.003, -0.9745, -0.004292), (-0.008663, 0.9778, 0.9884), (0.9873, 0.9652, -0.01558), (-0.005536, 0.9858, -1.007), (0.9154, -0.03642, 0.9778), (0.9391, -0.9882, 0.07156), (0.9884, -0.01048, -1.015), (-0.01246, -1.032, 0.9834), (-0.008412, -1.022, -1.011), (-1.003, -0.007106, -0.003705), (-0.007798, 0.9801, -0.0104), (0.979, -0.03632, -0.01709), (-0.01134, -1.029, -0.01512), (-0.007621, -0.01949, -1.01), (-0.01142, -0.0292, 0.9848)], [], [(20, 9, 1, 10), (21, 13, 2, 14), (22, 16, 3, 17), (23, 11, 0, 19), (24, 14, 2, 17), (25, 12, 5, 8), (11, 20, 10, 0), (4, 8, 20, 11), (8, 5, 9, 20), (9, 21, 14, 1), (5, 12, 21, 9), (12, 6, 13, 21), (13, 22, 17, 2), (6, 15, 22, 13), (15, 7, 16, 22), (16, 23, 19, 3), (7, 18, 23, 16), (18, 4, 11, 23), (19, 24, 17, 3), (0, 10, 24, 19), (10, 1, 14, 24), (18, 25, 8, 4), (7, 15, 25, 18), (15, 6, 12, 25)])
_uv = me_cube_002.uv_layers.new(name='UVMap')
_uv.uv.foreach_set('vector', [0.3344, 0.3344, 0.6656, 0.3344, 0.6656, 0.6656, 0.3344, 0.6656, 0.3344, 0.3344, 0.6656, 0.3344, 0.6656, 0.6656, 0.3344, 0.6656, 0.3344, 0.3344, 0.6656, 0.3344, 0.6656, 0.6656, 0.3344, 0.6656, 0.3344, 0.3344, 0.6656, 0.3344, 0.6656, 0.6656, 0.3344, 0.6656, 0.3344, 0.3344, 0.6656, 0.3344, 0.6656, 0.6656, 0.3344, 0.6656, 0.3344, 0.3344, 0.6656, 0.3344, 0.6656, 0.6656, 0.3344, 0.6656, 0.3344, 0.3344, 0.6656, 0.3344, 0.6656, 0.6656, 0.3344, 0.6656, 0.3344, 0.3344, 0.6656, 0.3344, 0.6656, 0.6656, 0.3344, 0.6656, 0.3344, 0.3344, 0.6656, 0.3344, 0.6656, 0.6656, 0.3344, 0.6656, 0.3344, 0.3344, 0.6656, 0.3344, 0.6656, 0.6656, 0.3344, 0.6656, 0.3344, 0.3344, 0.6656, 0.3344, 0.6656, 0.6656, 0.3344, 0.6656, 0.3344, 0.3344, 0.6656, 0.3344, 0.6656, 0.6656, 0.3344, 0.6656, 0.3344, 0.3344, 0.6656, 0.3344, 0.6656, 0.6656, 0.3344, 0.6656, 0.3344, 0.3344, 0.6656, 0.3344, 0.6656, 0.6656, 0.3344, 0.6656, 0.3344, 0.3344, 0.6656, 0.3344, 0.6656, 0.6656, 0.3344, 0.6656, 0.3344, 0.3344, 0.6656, 0.3344, 0.6656, 0.6656, 0.3344, 0.6656, 0.3344, 0.3344, 0.6656, 0.3344, 0.6656, 0.6656, 0.3344, 0.6656, 0.3344, 0.3344, 0.6656, 0.3344, 0.6656, 0.6656, 0.3344, 0.6656, 0.3344, 0.3344, 0.6656, 0.3344, 0.6656, 0.6656, 0.3344, 0.6656, 0.3344, 0.3344, 0.6656, 0.3344, 0.6656, 0.6656, 0.3344, 0.6656, 0.3344, 0.3344, 0.6656, 0.3344, 0.6656, 0.6656, 0.3344, 0.6656, 0.3344, 0.3344, 0.6656, 0.3344, 0.6656, 0.6656, 0.3344, 0.6656, 0.3344, 0.3344, 0.6656, 0.3344, 0.6656, 0.6656, 0.3344, 0.6656, 0.3344, 0.3344, 0.6656, 0.3344, 0.6656, 0.6656, 0.3344, 0.6656])
me_cube_002.materials.append(mat_wall)
me_cube_002.use_remesh_preserve_volume = False
me_cube_002.use_remesh_preserve_attributes = False
me_cube_002.use_mirror_vertex_groups = False
me_cube_002.update()
me_cube_001 = bpy.data.meshes.new('Cube.001')
me_cube_001.from_pydata([(-1.234, -0.8713, -1.0), (-1.234, 1.002, -1.0), (0.9961, 0.9989, -1.0), (0.9965, -1.063, -1.0), (-1.092, -0.858, 0.9669), (-1.018, 0.9664, 0.9245), (0.9949, 1.0, 1.0), (0.9953, -1.001, 1.0), (-0.9501, -0.7525, 1.966), (-0.821, 0.9408, 1.893), (1.006, 0.997, 2.031), (1.002, -0.9939, 2.034), (-0.9356, -0.731, 3.156), (-0.7977, 0.9745, 3.122), (1.023, 0.9767, 3.148), (1.0, -1.0, 3.184), (-0.7763, -0.3368, 4.159), (-0.6593, 1.001, 4.333), (1.094, 0.9113, 4.486), (1.001, -0.9451, 4.62), (3.236, 1.118, -1.0), (3.238, -0.9977, -1.0), (3.236, 0.8994, 1.0), (3.394, -0.856, 1.0), (3.236, 1.0, 2.035), (3.32, -0.8621, 2.035), (3.236, 0.9662, 3.136), (3.287, -0.7693, 3.073), (3.239, 0.8254, 4.436), (3.544, -0.6286, 4.202), (5.936, 1.069, -1.0), (5.936, 1.0, 1.0), (5.936, -1.0, 1.0), (5.936, 1.0, 2.035), (5.936, -1.0, 2.035), (5.967, 0.9033, 3.161), (5.976, -0.9698, 3.148), (6.054, 0.6811, 4.504), (6.087, -0.8996, 4.472), (8.708, -1.0, -1.0), (8.708, 0.9248, 1.0), (8.708, -0.9205, 1.0), (8.708, 1.0, 2.035), (8.708, -0.851, 2.035), (8.708, 0.9458, 3.184), (8.708, -0.793, 3.102), (8.708, 0.8005, 4.617), (8.708, -0.6871, 4.311), (11.61, 1.139, -1.0), (11.61, -1.151, -1.0), (11.61, 1.0, 1.0), (11.61, -1.116, 1.0), (11.61, 1.027, 2.035), (11.61, -1.061, 2.035), (11.71, 1.067, 3.158), (11.63, -0.9094, 3.192), (11.99, 1.257, 4.523), (11.71, -0.6378, 4.652), (16.77, -0.915, -1.034), (16.31, 1.002, 0.9663), (16.51, -0.9, 0.9663), (16.44, 1.0, 2.001), (16.47, -0.9473, 2.001), (16.47, 0.9963, 3.124), (16.45, -1.018, 3.227), (15.82, 0.6004, 4.546), (15.74, -0.6293, 4.587), (14.14, -0.9957, 4.604), (14.05, 0.899, 4.734), (14.13, -1.0, 3.167), (14.11, 0.9753, 3.207), (14.13, -1.0, 2.018), (14.13, 0.9206, 2.018), (14.13, -1.0, 0.9832), (14.13, 1.0, 0.9832), (14.13, -1.0, -1.017), (-1.018, 0.9664, 0.9245), (-1.234, 1.002, -1.0), (-1.234, -0.8713, -1.0), (-1.092, -0.858, 0.9669), (-0.9501, -0.7525, 1.966), (-0.821, 0.9408, 1.893), (-0.9356, -0.731, 3.156), (-0.7977, 0.9745, 3.122), (-0.7763, -0.3368, 4.159), (-0.7763, -0.3368, 4.159), (-0.6593, 1.001, 4.333), (-0.6593, 1.001, 4.333), (1.094, 0.9113, 4.486), (1.001, -0.9451, 4.62), (5.936, -1.0, -1.0), (3.239, 0.8254, 4.436), (3.544, -0.6286, 4.202), (8.708, 1.223, -1.0), (6.087, -0.8996, 4.472), (6.054, 0.6811, 4.504), (11.99, 1.257, 4.523), (8.708, 0.8005, 4.617), (8.708, -0.6871, 4.311), (11.71, -0.6378, 4.652), (16.77, -0.915, -1.034), (15.74, -0.6293, 4.587), (15.74, -0.6293, 4.587), (14.14, -0.9957, 4.604), (14.05, 0.899, 4.734), (15.82, 0.6004, 4.546), (15.82, 0.6004, 4.546), (16.56, 1.001, -1.034), (16.56, 1.001, -1.034), (14.13, 1.115, -1.017), (16.31, 1.002, 0.9663), (16.51, -0.9, 0.9663), (16.47, -0.9473, 2.001), (16.44, 1.0, 2.001), (16.45, -1.018, 3.227), (16.47, 0.9963, 3.124)], [], [(4, 5, 1, 0), (76, 6, 2, 77), (6, 10, 24, 22), (7, 79, 78, 3), (79, 7, 11, 80), (80, 11, 15, 82), (5, 4, 8, 9), (15, 11, 25, 27), (6, 76, 81, 10), (82, 15, 89, 84), (9, 8, 12, 13), (10, 81, 83, 14), (7, 3, 21, 23), (19, 18, 17, 16), (13, 12, 85, 86), (14, 83, 87, 88), (10, 14, 26, 24), (24, 26, 35, 33), (27, 25, 34, 36), (23, 21, 90, 32), (14, 88, 91, 26), (18, 19, 29, 28), (2, 6, 22, 20), (11, 7, 23, 25), (89, 15, 27, 92), (37, 38, 98, 46), (33, 35, 44, 42), (36, 34, 43, 45), (28, 29, 38, 37), (25, 23, 32, 34), (20, 22, 31, 30), (92, 27, 36, 94), (22, 24, 33, 31), (26, 91, 95, 35), (47, 45, 55, 57), (93, 40, 50, 48), (43, 41, 51, 53), (46, 98, 99, 56), (34, 32, 41, 43), (30, 31, 40, 93), (94, 36, 45, 47), (31, 33, 42, 40), (35, 95, 97, 44), (32, 90, 39, 41), (60, 100, 107, 59), (62, 60, 59, 61), (64, 62, 61, 63), (101, 64, 63, 105), (40, 42, 52, 50), (44, 97, 96, 54), (41, 39, 49, 51), (45, 43, 53, 55), (42, 44, 54, 52), (72, 70, 115, 113), (73, 75, 58, 111), (68, 67, 66, 65), (103, 69, 114, 102), (71, 73, 111, 112), (70, 104, 106, 115), (74, 72, 113, 110), (69, 71, 112, 114), (109, 74, 110, 108), (57, 55, 69, 103), (48, 50, 74, 109), (53, 51, 73, 71), (56, 99, 67, 68), (52, 54, 70, 72), (55, 53, 71, 69), (51, 49, 75, 73), (54, 96, 104, 70), (50, 52, 72, 74)])
me_cube_001.polygons.foreach_set('use_smooth', [True] * 71)
_uv = me_cube_001.uv_layers.new(name='UVMap')
_uv.uv.foreach_set('vector', [2.357, 0.1472, 2.261, 0.1453, 2.26, 0.04431, 2.357, 0.04431, 0.9766, 0.4391, 0.8656, 0.4435, 0.865, 0.3393, 0.988, 0.3388, 0.8656, 0.4435, 0.8652, 0.4972, 0.7422, 0.498, 0.742, 0.444, 0.1157, 0.1114, -0.0001945, 0.1082, -0.0067, 0.005575, 0.1171, 0.006897, -0.0001945, 0.1082, 0.1157, 0.1114, 0.1155, 0.1655, 0.006453, 0.1606, 0.006453, 0.1606, 0.1155, 0.1655, 0.1145, 0.2257, 0.006164, 0.2225, 2.261, 0.1453, 2.357, 0.1472, 2.351, 0.1998, 2.262, 0.1969, 0.1145, 0.2257, 0.1155, 0.1655, 0.2446, 0.1667, 0.2425, 0.2212, 0.8656, 0.4435, 0.9766, 0.4391, 0.966, 0.4896, 0.8652, 0.4972, 0.006164, 0.2225, 0.1145, 0.2257, 0.1148, 0.3009, 0.01064, 0.279, 2.262, 0.1969, 2.351, 0.1998, 2.351, 0.2618, 2.261, 0.261, 0.8652, 0.4972, 0.966, 0.4896, 0.965, 0.5536, 0.8646, 0.5554, 0.1157, 0.1114, 0.1171, 0.006897, 0.241, 0.008109, 0.249, 0.1126, 0.107, 0.6704, 0.115, 0.7673, 0.02356, 0.7768, 0.01294, 0.707, 2.261, 0.261, 2.351, 0.2618, 2.33, 0.3148, 2.26, 0.3246, 0.8646, 0.5554, 0.965, 0.5536, 0.9577, 0.6167, 0.861, 0.6252, 0.8652, 0.4972, 0.8646, 0.5554, 0.7425, 0.5554, 0.7422, 0.498, 0.7422, 0.498, 0.7425, 0.5554, 0.5916, 0.5576, 0.593, 0.4987, 0.2425, 0.2212, 0.2446, 0.1667, 0.3897, 0.1668, 0.3918, 0.2248, 0.249, 0.1126, 0.241, 0.008109, 0.39, 0.008716, 0.3898, 0.1129, 0.8646, 0.5554, 0.861, 0.6252, 0.7426, 0.6235, 0.7425, 0.5554, 0.115, 0.7673, 0.107, 0.6704, 0.2418, 0.6824, 0.2267, 0.7593, 0.865, 0.3393, 0.8656, 0.4435, 0.742, 0.444, 0.7412, 0.3393, 0.1155, 0.1655, 0.1157, 0.1114, 0.249, 0.1126, 0.2446, 0.1667, 0.1148, 0.3009, 0.1145, 0.2257, 0.2425, 0.2212, 0.2566, 0.2805, 0.3735, 0.751, 0.3753, 0.6686, 0.5122, 0.6796, 0.512, 0.7588, 0.593, 0.4987, 0.5916, 0.5576, 0.4401, 0.5594, 0.4397, 0.4994, 0.3918, 0.2248, 0.3897, 0.1668, 0.5432, 0.1672, 0.5432, 0.223, 0.2267, 0.7593, 0.2418, 0.6824, 0.3753, 0.6686, 0.3735, 0.751, 0.2446, 0.1667, 0.249, 0.1126, 0.3898, 0.1129, 0.3897, 0.1668, 0.7412, 0.3393, 0.742, 0.444, 0.5928, 0.4447, 0.5923, 0.3403, 0.2566, 0.2805, 0.2425, 0.2212, 0.3918, 0.2248, 0.3979, 0.2938, 0.742, 0.444, 0.7422, 0.498, 0.593, 0.4987, 0.5928, 0.4447, 0.7425, 0.5554, 0.7426, 0.6235, 0.5872, 0.6285, 0.5916, 0.5576, 0.5432, 0.2861, 0.5432, 0.223, 0.7051, 0.2274, 0.7088, 0.3046, 0.439, 0.3398, 0.4395, 0.4452, 0.2791, 0.4457, 0.279, 0.3411, 0.5432, 0.1672, 0.5432, 0.1132, 0.7037, 0.1125, 0.7038, 0.1665, 0.512, 0.7588, 0.5122, 0.6796, 0.6695, 0.6862, 0.6829, 0.7854, 0.3897, 0.1668, 0.3898, 0.1129, 0.5432, 0.1132, 0.5432, 0.1672, 0.5923, 0.3403, 0.5928, 0.4447, 0.4395, 0.4452, 0.439, 0.3398, 0.3979, 0.2938, 0.3918, 0.2248, 0.5432, 0.223, 0.5432, 0.2861, 0.5928, 0.4447, 0.593, 0.4987, 0.4397, 0.4994, 0.4395, 0.4452, 0.5916, 0.5576, 0.5872, 0.6285, 0.4407, 0.6344, 0.4401, 0.5594, 0.3898, 0.1129, 0.39, 0.008716, 0.5432, 0.008892, 0.5432, 0.1132, 1.878, 0.6063, 1.882, 0.5011, 1.982, 0.5067, 1.978, 0.6117, 1.873, 0.6601, 1.878, 0.6063, 1.978, 0.6117, 1.974, 0.666, 1.865, 0.7237, 1.873, 0.6601, 1.974, 0.666, 1.97, 0.7244, 1.881, 0.8047, 1.865, 0.7237, 1.97, 0.7244, 1.945, 0.8047, 0.4395, 0.4452, 0.4397, 0.4994, 0.2792, 0.4999, 0.2791, 0.4457, 0.4401, 0.5594, 0.4407, 0.6344, 0.2577, 0.6307, 0.2736, 0.5588, 0.5432, 0.1132, 0.5432, 0.008892, 0.7035, 0.008398, 0.7037, 0.1125, 0.5432, 0.223, 0.5432, 0.1672, 0.7038, 0.1665, 0.7051, 0.2274, 0.4397, 0.4994, 0.4401, 0.5594, 0.2736, 0.5588, 0.2792, 0.4999, 0.1388, 0.4988, 0.1398, 0.5611, 0.008901, 0.5554, 0.01129, 0.4969, 0.8438, 0.1116, 0.8434, 0.007232, 0.9892, 0.005591, 0.9752, 0.1098, 0.7909, 0.7676, 0.7966, 0.6686, 0.88, 0.6884, 0.8839, 0.7526, 0.8445, 0.3013, 0.8444, 0.226, 0.9733, 0.2275, 0.9352, 0.3014, 0.8441, 0.1657, 0.8438, 0.1116, 0.9752, 0.1098, 0.9736, 0.1638, 0.1398, 0.5611, 0.1426, 0.6412, 0.04365, 0.6324, 0.008901, 0.5554, 0.1391, 0.4445, 0.1388, 0.4988, 0.01129, 0.4969, 0.0186, 0.443, 0.8444, 0.226, 0.8441, 0.1657, 0.9736, 0.1638, 0.9733, 0.2275, 0.1395, 0.34, 0.1391, 0.4445, 0.0186, 0.443, 0.005412, 0.3387, 0.7088, 0.3046, 0.7051, 0.2274, 0.8444, 0.226, 0.8445, 0.3013, 0.279, 0.3411, 0.2791, 0.4457, 0.1391, 0.4445, 0.1395, 0.34, 0.7038, 0.1665, 0.7037, 0.1125, 0.8438, 0.1116, 0.8441, 0.1657, 0.6829, 0.7854, 0.6695, 0.6862, 0.7966, 0.6686, 0.7909, 0.7676, 0.2792, 0.4999, 0.2736, 0.5588, 0.1398, 0.5611, 0.1388, 0.4988, 0.7051, 0.2274, 0.7038, 0.1665, 0.8441, 0.1657, 0.8444, 0.226, 0.7037, 0.1125, 0.7035, 0.008398, 0.8434, 0.007232, 0.8438, 0.1116, 0.2736, 0.5588, 0.2577, 0.6307, 0.1426, 0.6412, 0.1398, 0.5611, 0.2791, 0.4457, 0.2792, 0.4999, 0.1388, 0.4988, 0.1391, 0.4445])
me_cube_001.materials.append(mat_wall)
me_cube_001.use_remesh_preserve_volume = False
me_cube_001.use_remesh_preserve_attributes = False
me_cube_001.use_mirror_vertex_groups = False
me_cube_001.update()

# ---- objects
ob_cube_020 = bpy.data.objects.new('Cube.020', me_cube_021)
ob_cube_019 = bpy.data.objects.new('Cube.019', me_cube_020)
ob_cube_018 = bpy.data.objects.new('Cube.018', me_cube_019)
ob_cube_017 = bpy.data.objects.new('Cube.017', me_cube_018)
ob_cube_016 = bpy.data.objects.new('Cube.016', me_cube_017)
ob_cube_015 = bpy.data.objects.new('Cube.015', me_cube_016)
ob_cube_014 = bpy.data.objects.new('Cube.014', me_cube_015)
ob_cube_013 = bpy.data.objects.new('Cube.013', me_cube_014)
ob_cube_012 = bpy.data.objects.new('Cube.012', me_cube_013)
ob_cube_011 = bpy.data.objects.new('Cube.011', me_cube_012)
ob_cube_010 = bpy.data.objects.new('Cube.010', me_cube_011)
ob_cube_009 = bpy.data.objects.new('Cube.009', me_cube_010)
ob_cube_008 = bpy.data.objects.new('Cube.008', me_cube_009)
ob_cube_007 = bpy.data.objects.new('Cube.007', me_cube_008)
ob_cube_006 = bpy.data.objects.new('Cube.006', me_cube_007)
ob_cube_005 = bpy.data.objects.new('Cube.005', me_cube_006)
ob_cube_004 = bpy.data.objects.new('Cube.004', me_cube_005)
ob_cube_003 = bpy.data.objects.new('Cube.003', me_cube_004)
ob_cube_002 = bpy.data.objects.new('Cube.002', me_cube_003)
ob_cube_001 = bpy.data.objects.new('Cube.001', me_cube_002)
ob_cube = bpy.data.objects.new('Cube', me_cube_001)

# ---- transforms, parenting, visibility, modifiers, constraints
ob_cube_020.location = (6.815, 0.4767, 1.733)
ob_cube_020.rotation_euler = (0.0, -0.0, 3.15)
ob_cube_020.scale = (0.3858, 0.197, 0.2044)
ob_cube_020.lineart.crease_threshold = 0.0
ob_cube_019.location = (6.437, 0.4989, 1.423)
ob_cube_019.rotation_euler = (0.0, -0.0, 3.15)
ob_cube_019.scale = (0.3858, 0.197, 0.2044)
ob_cube_019.lineart.crease_threshold = 0.0
ob_cube_018.location = (7.256, 0.4713, 1.376)
ob_cube_018.rotation_euler = (0.0, -0.0, 3.15)
ob_cube_018.scale = (0.3858, 0.197, 0.2044)
ob_cube_018.lineart.crease_threshold = 0.0
ob_cube_017.location = (1.356, -0.4266, 1.376)
ob_cube_017.rotation_euler = (0.0, -0.0, 0.06748)
ob_cube_017.scale = (0.3858, 0.197, 0.2044)
ob_cube_017.lineart.crease_threshold = 0.0
ob_cube_016.location = (2.175, -0.4059, 1.423)
ob_cube_016.rotation_euler = (0.0, -0.0, 0.06748)
ob_cube_016.scale = (0.3858, 0.197, 0.2044)
ob_cube_016.lineart.crease_threshold = 0.0
ob_cube_015.location = (1.797, -0.4059, 1.733)
ob_cube_015.rotation_euler = (0.0, -0.0, 0.06748)
ob_cube_015.scale = (0.3858, 0.197, 0.2044)
ob_cube_015.lineart.crease_threshold = 0.0
ob_cube_014.location = (-0.5134, 0.6404, -0.406)
ob_cube_014.rotation_euler = (0.0, 0.0, -2.876)
ob_cube_014.scale = (0.3858, 0.197, 0.2044)
ob_cube_014.lineart.crease_threshold = 0.0
ob_cube_013.location = (3.008, 0.6823, -0.406)
ob_cube_013.rotation_euler = (0.0, -0.0, -3.149)
ob_cube_013.scale = (0.3858, 0.197, 0.2044)
ob_cube_013.lineart.crease_threshold = 0.0
ob_cube_012.location = (1.342, 0.8638, -0.4086)
ob_cube_012.rotation_euler = (0.0, -0.0, -2.541)
ob_cube_012.scale = (0.3858, 0.197, 0.2044)
ob_cube_012.lineart.crease_threshold = 0.0
ob_cube_011.location = (1.883, 0.8292, -0.406)
ob_cube_011.rotation_euler = (0.0, -0.0, -3.149)
ob_cube_011.scale = (0.3858, 0.197, 0.2044)
ob_cube_011.lineart.crease_threshold = 0.0
ob_cube_010.location = (1.59, 0.725, -0.03377)
ob_cube_010.rotation_euler = (0.0, -0.0, -3.089)
ob_cube_010.scale = (0.3858, 0.197, 0.2044)
ob_cube_010.lineart.crease_threshold = 0.0
ob_cube_009.location = (5.597, -0.7268, -0.4064)
ob_cube_009.rotation_euler = (0.0, -0.0, 0.06748)
ob_cube_009.scale = (0.3858, 0.197, 0.2044)
ob_cube_009.lineart.crease_threshold = 0.0
ob_cube_008.location = (9.665, 0.9849, -0.4267)
ob_cube_008.rotation_euler = (0.0, -0.0, -2.807)
ob_cube_008.scale = (0.3858, 0.197, 0.2044)
ob_cube_008.lineart.crease_threshold = 0.0
ob_cube_007.location = (10.15, 0.6131, -0.406)
ob_cube_007.rotation_euler = (0.0, -0.0, -4.45)
ob_cube_007.scale = (0.3858, 0.197, 0.2044)
ob_cube_007.lineart.crease_threshold = 0.0
ob_cube_006.location = (9.869, 0.7858, -0.03377)
ob_cube_006.rotation_euler = (0.0, -0.0, -3.64)
ob_cube_006.scale = (0.3858, 0.197, 0.2044)
ob_cube_006.lineart.crease_threshold = 0.0
ob_cube_005.location = (-0.4559, -0.6377, -0.4086)
ob_cube_005.rotation_euler = (0.0, -0.0, -0.2139)
ob_cube_005.scale = (0.3858, 0.197, 0.2044)
ob_cube_005.lineart.crease_threshold = 0.0
ob_cube_004.location = (-0.8025, -0.2203, -0.406)
ob_cube_004.rotation_euler = (0.0, -0.0, -0.8218)
ob_cube_004.scale = (0.3858, 0.197, 0.2044)
ob_cube_004.lineart.crease_threshold = 0.0
ob_cube_003.location = (3.732, -0.6531, -0.03377)
ob_cube_003.rotation_euler = (0.0, -0.0, -0.09727)
ob_cube_003.scale = (0.3858, 0.197, 0.2044)
ob_cube_003.lineart.crease_threshold = 0.0
ob_cube_002.location = (3.427, -0.7122, -0.406)
ob_cube_002.rotation_euler = (0.0, -0.0, -0.158)
ob_cube_002.scale = (0.3858, 0.197, 0.2044)
ob_cube_002.lineart.crease_threshold = 0.0
ob_cube_001.location = (3.957, -0.8275, -0.4086)
ob_cube_001.rotation_euler = (0.0, -0.0, 0.4499)
ob_cube_001.scale = (0.3858, 0.197, 0.2044)
ob_cube_001.lineart.crease_threshold = 0.0
ob_cube.location = (0.0, 0.0, 0.0)
ob_cube.scale = (0.6143, 0.6143, 0.6143)
ob_cube.lineart.crease_threshold = 0.0

# ---- collection membership
col_collection_1.objects.link(ob_cube_020)
col_collection_1.objects.link(ob_cube_019)
col_collection_1.objects.link(ob_cube_018)
col_collection_1.objects.link(ob_cube_017)
col_collection_1.objects.link(ob_cube_016)
col_collection_1.objects.link(ob_cube_015)
col_collection_1.objects.link(ob_cube_014)
col_collection_1.objects.link(ob_cube_013)
col_collection_1.objects.link(ob_cube_012)
col_collection_1.objects.link(ob_cube_011)
col_collection_1.objects.link(ob_cube_010)
col_collection_1.objects.link(ob_cube_009)
col_collection_1.objects.link(ob_cube_008)
col_collection_1.objects.link(ob_cube_007)
col_collection_1.objects.link(ob_cube_006)
col_collection_1.objects.link(ob_cube_005)
col_collection_1.objects.link(ob_cube_004)
col_collection_1.objects.link(ob_cube_003)
col_collection_1.objects.link(ob_cube_002)
col_collection_1.objects.link(ob_cube_001)
col_collection_1.objects.link(ob_cube)

# ---- scene / render settings (as saved in the file)
scene.frame_start = 1; scene.frame_end = 250; scene.frame_set(1)
scene.render.engine = 'CYCLES'
scene.render.image_settings.color_mode = 'RGB'
scene.render.image_settings.compression = 90
scene.render.resolution_percentage = 50
scene.render.dither_intensity = 0.0
scene.render.bake_margin = 2
scene.cycles.use_denoising = False
scene.cycles.samples = 35
scene.cycles.sampling_pattern = 'TABULATED_SOBOL'
scene.cycles.light_sampling_threshold = 0.0
scene.cycles.use_adaptive_sampling = False
scene.cycles.use_light_tree = False
scene.cycles.blur_glossy = 0.0
scene.cycles.volume_bounces = 1
scene.cycles.pixel_filter_type = 'GAUSSIAN'
scene.cycles.sample_clamp_indirect = 0.0
scene.view_settings.view_transform = 'Standard'
bpy.context.view_layer.update()

# ---- added for rendering (the .blend has no active camera and no usable light): camera, sun
cam_auto = bpy.data.cameras.new('AutoCamera')
cam_auto.lens = 50.0
cam_auto.sensor_width = 36.0
cam_auto.clip_end = 1000.0
ob_auto_camera = bpy.data.objects.new('AutoCamera', cam_auto)
scene.collection.objects.link(ob_auto_camera)
ob_auto_camera.location = (16.1174, -13.7423, 10.3395)
ob_auto_camera.rotation_euler = (1.09748, -7.21219e-08, 0.694738)
scene.camera = ob_auto_camera
light_auto_sun = bpy.data.lights.new('AutoSun', 'SUN')
light_auto_sun.energy = 3.0
light_auto_sun.angle = 0.0523599
ob_auto_sun = bpy.data.objects.new('AutoSun', light_auto_sun)
scene.collection.objects.link(ob_auto_sun)
ob_auto_sun.rotation_euler = (0.872665, 0.174533, 0.523599)
bpy.context.view_layer.update()
